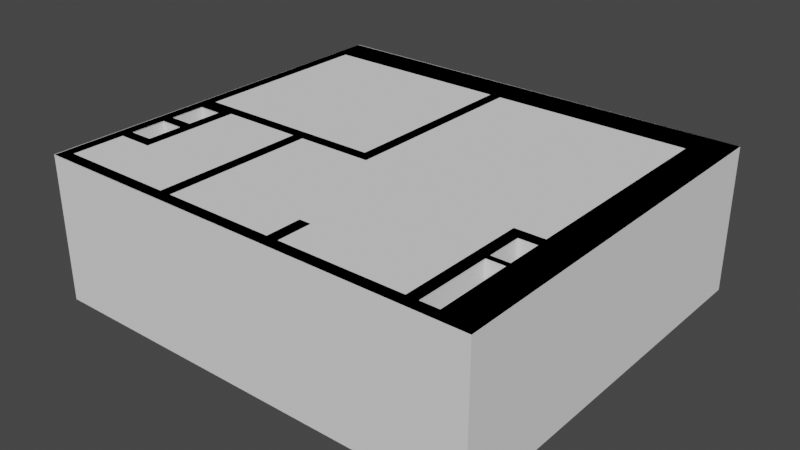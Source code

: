# Source: Flat_noMaterials_Faced.blend  (saved by Blender 3.5.10; exported with 4.5.12 LTS)
import bpy
from mathutils import Matrix  # noqa: F401  (used for matrix-valued properties, if any)

bpy.ops.wm.read_factory_settings(use_empty=True)
scene = bpy.context.scene
scene.name = 'Scene'

# ---- collections
col_collection = bpy.data.collections.new('Collection'); scene.collection.children.link(col_collection)

# ---- world
world_world = bpy.data.worlds.new('World'); scene.world = world_world
world_world.use_nodes = True; world_world.node_tree.nodes.clear()
_N = world_world.node_tree.nodes; _L = world_world.node_tree.links
n0 = _N.new('ShaderNodeOutputWorld'); n0.name = 'World Output'; n0.location = (300, 300)
n1 = _N.new('ShaderNodeBackground'); n1.name = 'Background'; n1.location = (10, 300)
n1.inputs[0].default_value = (0.05088, 0.05088, 0.05088, 1.0)
_L.new(n1.outputs[0], n0.inputs[0])
n0.is_active_output = True
world_world.color = (0.05088, 0.05088, 0.05088)
world_world.use_sun_shadow = False
world_world.sun_shadow_jitter_overblur = 0.0

# ---- meshes
me_plane = bpy.data.meshes.new('Plane')
me_plane.from_pydata([(-0.3, -0.3, 0.0), (0.3, -0.3, 0.0), (-0.3, 0.3, 0.0), (0.3, 0.3, 0.0), (-0.7, -0.3, 0.0), (-0.7, 0.3, 0.0), (-3.0, -0.3, 0.0), (-3.0, 0.3, 0.0), (-3.7, -0.3, 0.0), (-3.7, 0.3, 0.0), (-3.9, -0.3, 0.0), (-3.9, 0.3, 0.0), (-4.3, -0.3, 0.0), (-4.3, 0.3, 0.0), (-6.6, -0.3, 0.0), (-6.6, 0.3, 0.0), (-7.2, -0.3, 0.0), (-7.2, 0.3, 0.0), (-7.4, -0.3, 0.0), (-7.4, 0.3, 0.0), (-7.2, -3.5, 0.0), (-7.4, -3.5, 0.0), (-7.2, -3.7, 0.0), (-7.4, -3.7, 0.0), (-7.2, -3.8, 0.0), (-7.4, -3.8, 0.0), (-7.2, -4.4, 0.0), (-7.4, -4.4, 0.0), (-7.2, -4.6, 0.0), (-7.4, -4.6, 0.0), (-7.2, -5.2, 0.0), (-7.4, -5.2, 0.0), (-7.2, -5.4, 0.0), (-7.4, -5.4, 0.0), (-7.2, -6.3, 0.0), (-7.4, -6.3, 0.0), (-7.2, -6.5, 0.0), (-7.4, -6.5, 0.0), (-6.8, -3.5, 0.0), (-6.8, -3.7, 0.0), (-6.8, -3.8, 0.0), (-6.6, -3.5, 0.0), (-6.6, -3.7, 0.0), (-6.6, -3.8, 0.0), (-5.2, -3.5, 0.0), (-5.2, -3.7, 0.0), (-5.0, -3.5, 0.0), (-5.0, -3.7, 0.0), (-3.9, -3.5, 0.0), (-3.9, -3.7, 0.0), (-3.7, -3.5, 0.0), (-3.7, -3.7, 0.0), (-3.7, -2.6, 0.0), (-3.9, -2.6, 0.0), (-3.9, -3.4, 0.0), (-3.7, -3.4, 0.0), (-6.8, -4.4, 0.0), (-6.6, -4.4, 0.0), (-6.8, -4.6, 0.0), (-6.6, -4.6, 0.0), (-6.8, -5.2, 0.0), (-6.6, -5.2, 0.0), (-6.8, -5.4, 0.0), (-6.6, -5.4, 0.0), (-5.2, -6.3, 0.0), (-5.2, -6.5, 0.0), (-5.0, -6.3, 0.0), (-5.0, -6.5, 0.0), (-5.2, -5.4, 0.0), (-5.0, -5.4, 0.0), (-5.2, -4.6, 0.0), (-5.0, -4.6, 0.0), (-3.9, -6.3, 0.0), (-3.9, -6.5, 0.0), (-3.1, -6.3, 0.0), (-3.1, -6.5, 0.0), (-2.9, -6.3, 0.0), (-2.9, -6.5, 0.0), (-0.8, -6.3, 0.0), (-0.8, -6.5, 0.0), (-0.6, -6.3, 0.0), (-0.6, -6.5, 0.0), (-0.3, -6.3, 0.0), (-0.3, -6.5, 0.0), (0.3, -6.3, 0.0), (0.3, -6.5, 0.0), (-0.8, -5.0, 0.0), (-0.6, -5.0, 0.0), (-0.3, -5.0, 0.0), (0.3, -5.0, 0.0), (-0.8, -4.9, 0.0), (-0.6, -4.9, 0.0), (-0.3, -4.9, 0.0), (0.3, -4.9, 0.0), (-0.8, -4.3, 0.0), (-0.6, -4.3, 0.0), (-0.3, -4.3, 0.0), (0.3, -4.3, 0.0), (-0.8, -4.1, 0.0), (-0.6, -4.1, 0.0), (-0.3, -4.1, 0.0), (0.3, -4.1, 0.0), (-3.1, -5.7, 0.0), (-2.9, -5.7, 0.0), (-0.3, 0.3, 0.0), (-0.3, -0.3, 0.0), (0.3, -0.3, 0.0), (0.3, 0.3, 0.0), (-0.7, 0.3, 0.0), (-0.7, -0.3, 0.0), (-3.0, 0.3, 0.0), (-3.0, -0.3, 0.0), (-3.7, 0.3, 0.0), (-3.7, -0.3, 0.0), (-3.9, 0.3, 0.0), (-3.9, -0.3, 0.0), (-4.3, 0.3, 0.0), (-4.3, -0.3, 0.0), (-6.6, 0.3, 0.0), (-6.6, -0.3, 0.0), (-7.2, 0.3, 0.0), (-7.2, -0.3, 0.0), (-7.4, 0.3, 0.0), (-7.4, -0.3, 0.0), (-7.4, -3.5, 0.0), (-7.2, -3.5, 0.0), (-7.4, -3.7, 0.0), (-0.3, -0.3, 2.0), (-7.4, -3.8, 0.0), (-7.2, -3.8, 0.0), (-7.4, -4.4, 0.0), (-7.2, -4.4, 0.0), (-7.4, -4.6, 0.0), (-7.2, -4.6, 0.0), (-7.4, -5.2, 0.0), (-7.2, -5.2, 0.0), (-7.4, -5.4, 0.0), (-7.2, -5.4, 0.0), (-7.4, -6.3, 0.0), (-7.2, -6.3, 0.0), (-7.4, -6.5, 0.0), (-7.2, -6.5, 0.0), (-0.3, 0.3, 2.0), (-6.8, -3.5, 0.0), (-6.8, -3.8, 0.0), (-6.6, -3.7, 0.0), (-6.6, -3.5, 0.0), (-6.6, -3.8, 0.0), (-5.2, -3.7, 0.0), (-5.2, -3.5, 0.0), (-5.0, -3.7, 0.0), (-5.0, -3.5, 0.0), (-3.9, -3.7, 0.0), (-3.9, -3.5, 0.0), (-3.7, -3.7, 0.0), (-3.7, -3.5, 0.0), (-3.9, -2.6, 0.0), (-3.7, -2.6, 0.0), (-3.7, -3.4, 0.0), (-3.9, -3.4, 0.0), (-6.8, -4.4, 0.0), (-6.6, -4.4, 0.0), (-6.8, -4.6, 0.0), (-6.6, -4.6, 0.0), (-6.8, -5.2, 0.0), (-6.6, -5.2, 0.0), (-6.8, -5.4, 0.0), (-6.6, -5.4, 0.0), (-5.2, -6.5, 0.0), (-5.2, -6.3, 0.0), (-5.0, -6.5, 0.0), (-5.0, -6.3, 0.0), (-5.0, -5.4, 0.0), (-5.2, -5.4, 0.0), (-5.2, -4.6, 0.0), (-5.0, -4.6, 0.0), (-3.9, -6.5, 0.0), (-3.9, -6.3, 0.0), (-3.1, -6.5, 0.0), (-3.1, -6.3, 0.0), (-2.9, -6.5, 0.0), (-2.9, -6.3, 0.0), (-0.8, -6.5, 0.0), (-0.8, -6.3, 0.0), (-0.6, -6.5, 0.0), (-0.6, -6.3, 0.0), (-0.3, -6.5, 0.0), (-0.3, -6.3, 0.0), (0.3, -6.5, 0.0), (0.3, -6.3, 0.0), (-0.6, -5.0, 0.0), (-0.8, -5.0, 0.0), (0.3, -5.0, 0.0), (-0.3, -5.0, 0.0), (-0.6, -4.9, 0.0), (-0.8, -4.9, 0.0), (0.3, -4.9, 0.0), (-0.3, -4.9, 0.0), (-0.6, -4.3, 0.0), (-0.8, -4.3, 0.0), (0.3, -4.3, 0.0), (-0.3, -4.3, 0.0), (-0.6, -4.1, 0.0), (-0.8, -4.1, 0.0), (0.3, -4.1, 0.0), (-0.3, -4.1, 0.0), (-2.9, -5.7, 0.0), (-3.1, -5.7, 0.0), (-0.3, 0.3, 0.8), (-0.3, -0.3, 0.8), (0.3, -0.3, 0.8), (0.3, 0.3, 0.8), (-0.7, 0.3, 0.8), (-0.7, -0.3, 0.8), (-3.0, 0.3, 0.8), (-3.0, -0.3, 0.8), (-3.7, 0.3, 0.8), (-3.7, -0.3, 0.8), (-3.9, 0.3, 0.8), (-3.9, -0.3, 0.8), (-4.3, 0.3, 0.8), (-4.3, -0.3, 0.8), (-6.6, 0.3, 0.8), (-6.6, -0.3, 0.8), (-7.2, 0.3, 0.8), (-7.2, -0.3, 0.8), (-7.4, 0.3, 0.8), (-7.4, -0.3, 0.8), (-7.4, -3.5, 0.8), (-7.2, -3.5, 0.8), (-7.4, -3.7, 0.8), (-0.3, -0.3, 2.2), (-7.4, -3.8, 0.8), (-7.2, -3.8, 0.8), (-7.4, -4.4, 0.8), (-7.2, -4.4, 0.8), (-7.4, -4.6, 0.8), (-7.2, -4.6, 0.8), (-7.4, -5.2, 0.8), (-7.2, -5.2, 0.8), (-7.4, -5.4, 0.8), (-7.2, -5.4, 0.8), (-7.4, -6.3, 0.8), (-7.2, -6.3, 0.8), (-7.4, -6.5, 0.8), (-7.2, -6.5, 0.8), (-0.3, 0.3, 2.2), (-6.8, -3.5, 0.8), (-6.8, -3.8, 0.8), (-6.6, -3.7, 0.8), (-6.6, -3.5, 0.8), (-6.6, -3.8, 0.8), (-5.2, -3.7, 0.8), (-5.2, -3.5, 0.8), (-5.0, -3.7, 0.8), (-5.0, -3.5, 0.8), (-3.9, -3.7, 0.8), (-3.9, -3.5, 0.8), (-3.7, -3.7, 0.8), (-3.7, -3.5, 0.8), (-3.9, -2.6, 0.8), (-3.7, -2.6, 0.8), (-3.7, -3.4, 0.8), (-3.9, -3.4, 0.8), (-6.8, -4.4, 0.8), (-6.6, -4.4, 0.8), (-6.8, -4.6, 0.8), (-6.6, -4.6, 0.8), (-6.8, -5.2, 0.8), (-6.6, -5.2, 0.8), (-6.8, -5.4, 0.8), (-6.6, -5.4, 0.8), (-5.2, -6.5, 0.8), (-5.2, -6.3, 0.8), (-5.0, -6.5, 0.8), (-5.0, -6.3, 0.8), (-5.0, -5.4, 0.8), (-5.2, -5.4, 0.8), (-5.2, -4.6, 0.8), (-5.0, -4.6, 0.8), (-3.9, -6.5, 0.8), (-3.9, -6.3, 0.8), (-3.1, -6.5, 0.8), (-3.1, -6.3, 0.8), (-2.9, -6.5, 0.8), (-2.9, -6.3, 0.8), (-0.8, -6.5, 0.8), (-0.8, -6.3, 0.8), (-0.6, -6.5, 0.8), (-0.6, -6.3, 0.8), (-0.3, -6.5, 0.8), (-0.3, -6.3, 0.8), (0.3, -6.5, 0.8), (0.3, -6.3, 0.8), (-0.6, -5.0, 0.8), (-0.8, -5.0, 0.8), (0.3, -5.0, 0.8), (-0.3, -5.0, 0.8), (-0.6, -4.9, 0.8), (-0.8, -4.9, 0.8), (0.3, -4.9, 0.8), (-0.3, -4.9, 0.8), (-0.6, -4.3, 0.8), (-0.8, -4.3, 0.8), (0.3, -4.3, 0.8), (-0.3, -4.3, 0.8), (-0.6, -4.1, 0.8), (-0.8, -4.1, 0.8), (0.3, -4.1, 0.8), (-0.3, -4.1, 0.8), (-2.9, -5.7, 0.8), (-3.1, -5.7, 0.8), (0.3, -0.3, 2.0), (0.3, 0.3, 2.0), (-0.7, 0.3, 2.0), (-0.7, -0.3, 2.0), (-3.0, 0.3, 2.0), (-3.0, -0.3, 2.0), (-3.7, 0.3, 2.0), (-3.7, -0.3, 2.0), (-3.9, 0.3, 2.0), (-3.9, -0.3, 2.0), (-4.3, 0.3, 2.0), (-4.3, -0.3, 2.0), (-6.6, 0.3, 2.0), (-6.6, -0.3, 2.0), (-7.2, 0.3, 2.0), (-7.2, -0.3, 2.0), (-7.4, 0.3, 2.0), (-7.4, -0.3, 2.0), (-7.4, -3.5, 2.0), (-7.2, -3.5, 2.0), (-7.4, -3.7, 2.0), (-0.3, -0.3, 2.5), (-7.4, -3.8, 2.0), (-7.2, -3.8, 2.0), (-7.4, -4.4, 2.0), (-7.2, -4.4, 2.0), (-7.4, -4.6, 2.0), (-7.2, -4.6, 2.0), (-7.4, -5.2, 2.0), (-7.2, -5.2, 2.0), (-7.4, -5.4, 2.0), (-7.2, -5.4, 2.0), (-7.4, -6.3, 2.0), (-7.2, -6.3, 2.0), (-7.4, -6.5, 2.0), (-7.2, -6.5, 2.0), (-0.3, 0.3, 2.5), (-6.8, -3.5, 2.0), (-6.8, -3.8, 2.0), (-6.6, -3.7, 2.0), (-6.6, -3.5, 2.0), (-6.6, -3.8, 2.0), (-5.2, -3.7, 2.0), (-5.2, -3.5, 2.0), (-5.0, -3.7, 2.0), (-5.0, -3.5, 2.0), (-3.9, -3.7, 2.0), (-3.9, -3.5, 2.0), (-3.7, -3.7, 2.0), (-3.7, -3.5, 2.0), (-3.9, -2.6, 2.0), (-3.7, -2.6, 2.0), (-3.7, -3.4, 2.0), (-3.9, -3.4, 2.0), (-6.8, -4.4, 2.0), (-6.6, -4.4, 2.0), (-6.8, -4.6, 2.0), (-6.6, -4.6, 2.0), (-6.8, -5.2, 2.0), (-6.6, -5.2, 2.0), (-6.8, -5.4, 2.0), (-6.6, -5.4, 2.0), (-5.2, -6.5, 2.0), (-5.2, -6.3, 2.0), (-5.0, -6.5, 2.0), (-5.0, -6.3, 2.0), (-5.0, -5.4, 2.0), (-5.2, -5.4, 2.0), (-5.2, -4.6, 2.0), (-5.0, -4.6, 2.0), (-3.9, -6.5, 2.0), (-3.9, -6.3, 2.0), (-3.1, -6.5, 2.0), (-3.1, -6.3, 2.0), (-2.9, -6.5, 2.0), (-2.9, -6.3, 2.0), (-0.8, -6.5, 2.0), (-0.8, -6.3, 2.0), (-0.6, -6.5, 2.0), (-0.6, -6.3, 2.0), (-0.3, -6.5, 2.0), (-0.3, -6.3, 2.0), (0.3, -6.5, 2.0), (0.3, -6.3, 2.0), (-0.6, -5.0, 2.0), (-0.8, -5.0, 2.0), (0.3, -5.0, 2.0), (-0.3, -5.0, 2.0), (-0.6, -4.9, 2.0), (-0.8, -4.9, 2.0), (0.3, -4.9, 2.0), (-0.3, -4.9, 2.0), (-0.6, -4.3, 2.0), (-0.8, -4.3, 2.0), (0.3, -4.3, 2.0), (-0.3, -4.3, 2.0), (-0.6, -4.1, 2.0), (-0.8, -4.1, 2.0), (0.3, -4.1, 2.0), (-0.3, -4.1, 2.0), (-2.9, -5.7, 2.0), (-3.1, -5.7, 2.0), (0.3, -0.3, 2.2), (0.3, 0.3, 2.2), (-0.7, 0.3, 2.2), (-0.7, -0.3, 2.2), (-3.0, 0.3, 2.2), (-3.0, -0.3, 2.2), (-3.7, 0.3, 2.2), (-3.7, -0.3, 2.2), (-3.9, 0.3, 2.2), (-3.9, -0.3, 2.2), (-4.3, 0.3, 2.2), (-4.3, -0.3, 2.2), (-6.6, 0.3, 2.2), (-6.6, -0.3, 2.2), (-7.2, 0.3, 2.2), (-7.2, -0.3, 2.2), (-7.4, 0.3, 2.2), (-7.4, -0.3, 2.2), (-7.4, -3.5, 2.2), (-7.2, -3.5, 2.2), (-7.4, -3.7, 2.2), (-7.4, -3.8, 2.2), (-7.2, -3.8, 2.2), (-7.4, -4.4, 2.2), (-7.2, -4.4, 2.2), (-7.4, -4.6, 2.2), (-7.2, -4.6, 2.2), (-7.4, -5.2, 2.2), (-7.2, -5.2, 2.2), (-7.4, -5.4, 2.2), (-7.2, -5.4, 2.2), (-7.4, -6.3, 2.2), (-7.2, -6.3, 2.2), (-7.4, -6.5, 2.2), (-7.2, -6.5, 2.2), (-6.8, -3.5, 2.2), (-6.8, -3.8, 2.2), (-6.6, -3.7, 2.2), (-6.6, -3.5, 2.2), (-6.6, -3.8, 2.2), (-5.2, -3.7, 2.2), (-5.2, -3.5, 2.2), (-5.0, -3.7, 2.2), (-5.0, -3.5, 2.2), (-3.9, -3.7, 2.2), (-3.9, -3.5, 2.2), (-3.7, -3.7, 2.2), (-3.7, -3.5, 2.2), (-3.9, -2.6, 2.2), (-3.7, -2.6, 2.2), (-3.7, -3.4, 2.2), (-3.9, -3.4, 2.2), (-6.8, -4.4, 2.2), (-6.6, -4.4, 2.2), (-6.8, -4.6, 2.2), (-6.6, -4.6, 2.2), (-6.8, -5.2, 2.2), (-6.6, -5.2, 2.2), (-6.8, -5.4, 2.2), (-6.6, -5.4, 2.2), (-5.2, -6.5, 2.2), (-5.2, -6.3, 2.2), (-5.0, -6.5, 2.2), (-5.0, -6.3, 2.2), (-5.0, -5.4, 2.2), (-5.2, -5.4, 2.2), (-5.2, -4.6, 2.2), (-5.0, -4.6, 2.2), (-3.9, -6.5, 2.2), (-3.9, -6.3, 2.2), (-3.1, -6.5, 2.2), (-3.1, -6.3, 2.2), (-2.9, -6.5, 2.2), (-2.9, -6.3, 2.2), (-0.8, -6.5, 2.2), (-0.8, -6.3, 2.2), (-0.6, -6.5, 2.2), (-0.6, -6.3, 2.2), (-0.3, -6.5, 2.2), (-0.3, -6.3, 2.2), (0.3, -6.5, 2.2), (0.3, -6.3, 2.2), (-0.6, -5.0, 2.2), (-0.8, -5.0, 2.2), (0.3, -5.0, 2.2), (-0.3, -5.0, 2.2), (-0.6, -4.9, 2.2), (-0.8, -4.9, 2.2), (0.3, -4.9, 2.2), (-0.3, -4.9, 2.2), (-0.6, -4.3, 2.2), (-0.8, -4.3, 2.2), (0.3, -4.3, 2.2), (-0.3, -4.3, 2.2), (-0.6, -4.1, 2.2), (-0.8, -4.1, 2.2), (0.3, -4.1, 2.2), (-0.3, -4.1, 2.2), (-2.9, -5.7, 2.2), (-3.1, -5.7, 2.2), (0.3, -0.3, 2.5), (0.3, 0.3, 2.5), (-0.7, 0.3, 2.5), (-0.7, -0.3, 2.5), (-3.0, 0.3, 2.5), (-3.0, -0.3, 2.5), (-3.7, 0.3, 2.5), (-3.7, -0.3, 2.5), (-3.9, 0.3, 2.5), (-3.9, -0.3, 2.5), (-4.3, 0.3, 2.5), (-4.3, -0.3, 2.5), (-6.6, 0.3, 2.5), (-6.6, -0.3, 2.5), (-7.2, 0.3, 2.5), (-7.2, -0.3, 2.5), (-7.4, 0.3, 2.5), (-7.4, -0.3, 2.5), (-7.4, -3.5, 2.5), (-7.2, -3.5, 2.5), (-7.4, -3.7, 2.5), (-7.2, -3.7, 2.5), (-7.4, -3.8, 2.5), (-7.2, -3.8, 2.5), (-7.4, -4.4, 2.5), (-7.2, -4.4, 2.5), (-7.4, -4.6, 2.5), (-7.2, -4.6, 2.5), (-7.4, -5.2, 2.5), (-7.2, -5.2, 2.5), (-7.4, -5.4, 2.5), (-7.2, -5.4, 2.5), (-7.4, -6.3, 2.5), (-7.2, -6.3, 2.5), (-7.4, -6.5, 2.5), (-7.2, -6.5, 2.5), (-6.8, -3.7, 2.5), (-6.8, -3.5, 2.5), (-6.8, -3.8, 2.5), (-6.6, -3.7, 2.5), (-6.6, -3.5, 2.5), (-6.6, -3.8, 2.5), (-5.2, -3.7, 2.5), (-5.2, -3.5, 2.5), (-5.0, -3.7, 2.5), (-5.0, -3.5, 2.5), (-3.9, -3.7, 2.5), (-3.9, -3.5, 2.5), (-3.7, -3.7, 2.5), (-3.7, -3.5, 2.5), (-3.9, -2.6, 2.5), (-3.7, -2.6, 2.5), (-3.7, -3.4, 2.5), (-3.9, -3.4, 2.5), (-6.8, -4.4, 2.5), (-6.6, -4.4, 2.5), (-6.8, -4.6, 2.5), (-6.6, -4.6, 2.5), (-6.8, -5.2, 2.5), (-6.6, -5.2, 2.5), (-6.8, -5.4, 2.5), (-6.6, -5.4, 2.5), (-5.2, -6.5, 2.5), (-5.2, -6.3, 2.5), (-5.0, -6.5, 2.5), (-5.0, -6.3, 2.5), (-5.0, -5.4, 2.5), (-5.2, -5.4, 2.5), (-5.2, -4.6, 2.5), (-5.0, -4.6, 2.5), (-3.9, -6.5, 2.5), (-3.9, -6.3, 2.5), (-3.1, -6.5, 2.5), (-3.1, -6.3, 2.5), (-2.9, -6.5, 2.5), (-2.9, -6.3, 2.5), (-0.8, -6.5, 2.5), (-0.8, -6.3, 2.5), (-0.6, -6.5, 2.5), (-0.6, -6.3, 2.5), (-0.3, -6.5, 2.5), (-0.3, -6.3, 2.5), (0.3, -6.5, 2.5), (0.3, -6.3, 2.5), (-0.6, -5.0, 2.5), (-0.8, -5.0, 2.5), (0.3, -5.0, 2.5), (-0.3, -5.0, 2.5), (-0.6, -4.9, 2.5), (-0.8, -4.9, 2.5), (0.3, -4.9, 2.5), (-0.3, -4.9, 2.5), (-0.6, -4.3, 2.5), (-0.8, -4.3, 2.5), (0.3, -4.3, 2.5), (-0.3, -4.3, 2.5), (-0.6, -4.1, 2.5), (-0.8, -4.1, 2.5), (0.3, -4.1, 2.5), (-0.3, -4.1, 2.5), (-2.9, -5.7, 2.5), (-3.1, -5.7, 2.5)], [], [(0, 2, 3, 1), (0, 4, 5, 2), (4, 6, 7, 5), (6, 8, 9, 7), (8, 10, 11, 9), (10, 12, 13, 11), (12, 14, 15, 13), (14, 16, 17, 15), (16, 18, 19, 17), (16, 20, 21, 18), (20, 22, 23, 21), (22, 24, 25, 23), (24, 26, 27, 25), (26, 28, 29, 27), (28, 30, 31, 29), (30, 32, 33, 31), (32, 34, 35, 33), (34, 36, 37, 35), (22, 39, 40, 24), (20, 38, 39, 22), (39, 42, 43, 40), (38, 41, 42, 39), (41, 44, 45, 42), (44, 46, 47, 45), (46, 48, 49, 47), (48, 50, 51, 49), (8, 52, 53, 10), (48, 54, 55, 50), (278, 174, 175, 279), (43, 57, 56, 40), (57, 59, 58, 56), (59, 61, 60, 58), (61, 63, 62, 60), (58, 28, 26, 56), (62, 32, 30, 60), (34, 64, 65, 36), (64, 66, 67, 65), (64, 68, 69, 66), (47, 71, 70, 45), (177, 176, 170, 171), (72, 74, 75, 73), (74, 76, 77, 75), (76, 78, 79, 77), (78, 80, 81, 79), (80, 82, 83, 81), (82, 84, 85, 83), (82, 88, 89, 84), (78, 86, 87, 80), (88, 92, 93, 89), (86, 90, 91, 87), (92, 96, 97, 93), (90, 94, 95, 91), (96, 100, 101, 97), (94, 98, 99, 95), (99, 100, 96, 95), (91, 92, 88, 87), (100, 0, 1, 101), (74, 102, 103, 76), (192, 196, 300, 296), (130, 132, 236, 234), (162, 164, 268, 266), (165, 163, 267, 269), (128, 130, 234, 232), (185, 190, 294, 289), (131, 129, 233, 235), (163, 161, 265, 267), (191, 183, 287, 295), (189, 192, 296, 293), (126, 128, 232, 230), (144, 160, 264, 248), (193, 187, 291, 297), (161, 147, 251, 265), (124, 126, 230, 228), (260, 156, 157, 261), (186, 188, 292, 290), (362, 260, 261, 363), (155, 158, 262, 259), (188, 189, 293, 292), (123, 124, 228, 227), (159, 153, 257, 263), (184, 186, 290, 288), (125, 121, 225, 229), (187, 185, 289, 291), (115, 156, 260, 219), (120, 122, 226, 224), (157, 113, 217, 261), (182, 184, 288, 286), (122, 123, 227, 226), (152, 154, 258, 256), (118, 120, 224, 222), (180, 182, 286, 284), (121, 119, 223, 225), (154, 155, 259, 258), (183, 181, 285, 287), (150, 152, 256, 254), (116, 118, 222, 220), (153, 151, 255, 257), (178, 180, 284, 282), (119, 117, 221, 223), (114, 116, 220, 218), (151, 149, 253, 255), (176, 178, 282, 280), (117, 115, 219, 221), (179, 177, 281, 283), (145, 148, 252, 249), (112, 114, 218, 216), (149, 146, 250, 253), (281, 177, 171, 275), (181, 206, 310, 285), (382, 376, 377, 383), (207, 179, 283, 311), (146, 143, 247, 250), (110, 112, 216, 214), (206, 207, 311, 310), (380, 278, 279, 381), (113, 111, 215, 217), (204, 106, 210, 308), (79, 81, 184, 182), (52, 8, 113, 157), (17, 19, 122, 120), (10, 53, 156, 115), (82, 80, 185, 187), (20, 16, 121, 125), (81, 83, 186, 184), (54, 48, 153, 159), (18, 21, 124, 123), (85, 84, 189, 188), (50, 55, 158, 155), (53, 54, 159, 156), (83, 85, 188, 186), (55, 52, 157, 158), (21, 23, 126, 124), (57, 43, 147, 161), (88, 82, 187, 193), (40, 56, 160, 144), (23, 25, 128, 126), (84, 89, 192, 189), (86, 78, 183, 191), (59, 57, 161, 163), (26, 24, 129, 131), (80, 87, 190, 185), (25, 27, 130, 128), (61, 59, 163, 165), (58, 60, 164, 162), (27, 29, 132, 130), (89, 93, 196, 192), (62, 63, 167, 166), (90, 86, 191, 195), (63, 61, 165, 167), (30, 28, 133, 135), (29, 31, 134, 132), (28, 58, 162, 133), (56, 26, 131, 160), (96, 92, 197, 201), (32, 62, 166, 137), (31, 33, 136, 134), (93, 97, 200, 196), (60, 30, 135, 164), (94, 90, 195, 199), (34, 32, 137, 139), (91, 95, 198, 194), (64, 34, 139, 169), (33, 35, 138, 136), (99, 98, 203, 202), (36, 65, 168, 141), (37, 36, 141, 140), (1, 3, 107, 106), (35, 37, 140, 138), (97, 101, 204, 200), (3, 2, 104, 107), (65, 67, 170, 168), (98, 94, 199, 203), (4, 0, 105, 109), (68, 64, 169, 173), (100, 99, 202, 205), (2, 5, 108, 104), (66, 69, 172, 171), (24, 40, 144, 129), (95, 96, 201, 198), (38, 20, 125, 143), (92, 91, 194, 197), (6, 4, 109, 111), (71, 47, 150, 175), (87, 88, 193, 190), (5, 7, 110, 108), (45, 70, 174, 148), (43, 42, 145, 147), (0, 100, 205, 105), (69, 71, 175, 172), (101, 1, 106, 204), (8, 6, 111, 113), (70, 68, 173, 174), (103, 102, 207, 206), (7, 9, 112, 110), (41, 38, 143, 146), (102, 74, 179, 207), (72, 66, 171, 177), (76, 103, 206, 181), (67, 73, 176, 170), (44, 41, 146, 149), (9, 11, 114, 112), (42, 45, 148, 145), (74, 72, 177, 179), (12, 10, 115, 117), (73, 75, 178, 176), (46, 44, 149, 151), (11, 13, 116, 114), (14, 12, 117, 119), (75, 77, 180, 178), (48, 46, 151, 153), (13, 15, 118, 116), (47, 49, 152, 150), (78, 76, 181, 183), (51, 50, 155, 154), (16, 14, 119, 121), (77, 79, 182, 180), (15, 17, 120, 118), (49, 51, 154, 152), (19, 18, 123, 122), (225, 223, 325, 327), (258, 259, 361, 360), (287, 285, 387, 389), (254, 256, 358, 356), (425, 427, 426, 424), (257, 255, 357, 359), (282, 284, 386, 384), (323, 425, 424, 322), (218, 220, 322, 320), (255, 253, 355, 357), (280, 282, 384, 382), (221, 219, 321, 323), (283, 281, 383, 385), (249, 252, 354, 351), (216, 218, 320, 318), (253, 250, 352, 355), (383, 281, 275, 377), (285, 310, 412, 387), (280, 382, 376, 274), (311, 283, 385, 413), (250, 247, 349, 352), (214, 216, 318, 316), (310, 311, 413, 412), (379, 380, 381, 378), (217, 215, 317, 319), (308, 210, 312, 410), (277, 379, 378, 276), (209, 309, 411, 127), (251, 249, 351, 353), (252, 278, 380, 354), (416, 314, 315, 417), (294, 297, 399, 396), (279, 254, 356, 381), (418, 416, 417, 419), (301, 298, 400, 403), (247, 229, 331, 349), (302, 305, 407, 404), (233, 248, 350, 335), (275, 276, 378, 377), (208, 212, 314, 142), (309, 306, 408, 411), (277, 273, 375, 379), (213, 209, 127, 315), (307, 303, 405, 409), (272, 274, 376, 374), (211, 208, 142, 313), (304, 308, 410, 406), (242, 244, 346, 344), (210, 211, 313, 312), (244, 245, 347, 346), (245, 272, 374, 347), (306, 307, 409, 408), (240, 242, 344, 342), (273, 243, 345, 375), (298, 302, 404, 400), (243, 241, 343, 345), (303, 299, 401, 405), (268, 239, 341, 370), (300, 304, 406, 402), (166, 167, 271, 270), (195, 191, 295, 299), (167, 165, 269, 271), (135, 133, 237, 239), (132, 134, 238, 236), (133, 162, 266, 237), (160, 131, 235, 264), (201, 197, 301, 305), (137, 166, 270, 241), (134, 136, 240, 238), (196, 200, 304, 300), (164, 135, 239, 268), (199, 195, 299, 303), (139, 137, 241, 243), (194, 198, 302, 298), (169, 139, 243, 273), (136, 138, 242, 240), (202, 203, 307, 306), (141, 168, 272, 245), (140, 141, 245, 244), (106, 107, 211, 210), (138, 140, 244, 242), (200, 204, 308, 304), (107, 104, 208, 211), (168, 170, 274, 272), (203, 199, 303, 307), (109, 105, 209, 213), (173, 169, 273, 277), (205, 202, 306, 309), (104, 108, 212, 208), (171, 172, 276, 275), (129, 144, 248, 233), (198, 201, 305, 302), (143, 125, 229, 247), (197, 194, 298, 301), (111, 109, 213, 215), (175, 150, 254, 279), (190, 193, 297, 294), (108, 110, 214, 212), (148, 174, 278, 252), (147, 145, 249, 251), (105, 205, 309, 209), (173, 277, 276, 172), (358, 360, 460, 458), (324, 326, 428, 426), (386, 388, 488, 486), (327, 325, 427, 429), (360, 361, 461, 460), (389, 387, 487, 489), (356, 358, 458, 456), (221, 323, 322, 220), (359, 357, 457, 459), (384, 386, 486, 484), (223, 221, 220, 222), (320, 322, 424, 422), (357, 355, 455, 457), (382, 384, 484, 482), (323, 321, 423, 425), (385, 383, 483, 485), (351, 354, 454, 451), (318, 320, 422, 420), (355, 352, 452, 455), (376, 382, 482, 476), (387, 412, 512, 487), (383, 377, 477, 483), (413, 385, 485, 513), (352, 349, 449, 452), (316, 318, 420, 418), (412, 413, 513, 512), (380, 379, 479, 480), (319, 317, 419, 421), (410, 312, 414, 510), (378, 381, 481, 478), (127, 411, 511, 231), (353, 351, 451, 453), (354, 380, 480, 454), (316, 418, 419, 317), (396, 399, 499, 496), (381, 356, 456, 481), (214, 316, 317, 215), (403, 400, 500, 503), (349, 331, 433, 449), (404, 407, 507, 504), (335, 350, 450, 436), (377, 378, 478, 477), (142, 314, 416, 246), (411, 408, 508, 511), (379, 375, 475, 479), (315, 127, 231, 417), (409, 405, 505, 509), (374, 376, 476, 474), (313, 142, 246, 415), (406, 410, 510, 506), (344, 346, 447, 445), (312, 313, 415, 414), (346, 347, 448, 447), (347, 374, 474, 448), (408, 409, 509, 508), (342, 344, 445, 443), (375, 345, 446, 475), (400, 404, 504, 500), (345, 343, 444, 446), (284, 286, 388, 386), (222, 224, 326, 324), (256, 258, 360, 358), (226, 227, 329, 328), (286, 288, 390, 388), (261, 217, 319, 363), (224, 226, 328, 326), (219, 260, 362, 321), (291, 289, 391, 393), (229, 225, 327, 331), (288, 290, 392, 390), (263, 257, 359, 365), (227, 228, 330, 329), (292, 293, 395, 394), (259, 262, 364, 361), (365, 362, 363, 364), (290, 292, 394, 392), (263, 365, 364, 262), (228, 230, 332, 330), (265, 251, 353, 367), (297, 291, 393, 399), (248, 264, 366, 350), (230, 232, 334, 332), (293, 296, 398, 395), (295, 287, 389, 397), (267, 265, 367, 369), (235, 233, 335, 337), (289, 294, 396, 391), (232, 234, 336, 334), (269, 267, 369, 371), (266, 268, 370, 368), (234, 236, 338, 336), (296, 300, 402, 398), (270, 271, 373, 372), (299, 295, 397, 401), (271, 269, 371, 373), (239, 237, 339, 341), (236, 238, 340, 338), (237, 266, 368, 339), (264, 235, 337, 366), (305, 301, 403, 407), (241, 270, 372, 343), (238, 240, 342, 340), (423, 462, 564, 523), (428, 430, 530, 528), (463, 421, 521, 565), (488, 490, 592, 590), (430, 431, 531, 530), (458, 460, 562, 560), (426, 428, 528, 526), (486, 488, 590, 588), (429, 427, 527, 529), (460, 461, 563, 562), (489, 487, 589, 591), (456, 458, 560, 558), (424, 426, 526, 524), (459, 457, 559, 561), (484, 486, 588, 586), (427, 425, 525, 527), (422, 424, 524, 522), (457, 455, 557, 559), (482, 484, 586, 584), (425, 423, 523, 525), (485, 483, 585, 587), (451, 454, 556, 553), (420, 422, 522, 520), (455, 452, 554, 557), (476, 482, 584, 578), (487, 512, 614, 589), (483, 477, 579, 585), (513, 485, 587, 615), (452, 449, 551, 554), (418, 420, 520, 518), (512, 513, 615, 614), (480, 479, 581, 582), (421, 419, 519, 521), (510, 414, 514, 612), (478, 481, 583, 580), (231, 511, 613, 333), (453, 451, 553, 555), (454, 480, 582, 556), (416, 418, 518, 516), (496, 499, 601, 598), (481, 456, 558, 583), (419, 417, 517, 519), (503, 500, 602, 605), (449, 433, 533, 551), (504, 507, 609, 606), (436, 450, 552, 537), (477, 478, 580, 579), (246, 416, 516, 348), (511, 508, 610, 613), (479, 475, 577, 581), (417, 231, 333, 517), (509, 505, 607, 611), (474, 476, 578, 576), (415, 246, 348, 515), (506, 510, 612, 608), (445, 447, 548, 546), (414, 415, 515, 514), (447, 448, 549, 548), (448, 474, 576, 549), (328, 329, 431, 430), (388, 390, 490, 488), (363, 319, 421, 463), (326, 328, 430, 428), (321, 362, 462, 423), (393, 391, 491, 493), (331, 327, 429, 433), (390, 392, 492, 490), (365, 359, 459, 465), (329, 330, 432, 431), (394, 395, 495, 494), (361, 364, 464, 461), (362, 365, 465, 462), (392, 394, 494, 492), (364, 363, 463, 464), (330, 332, 434, 432), (367, 353, 453, 467), (399, 393, 493, 499), (350, 366, 466, 450), (332, 334, 435, 434), (395, 398, 498, 495), (397, 389, 489, 497), (369, 367, 467, 469), (337, 335, 436, 438), (391, 396, 496, 491), (334, 336, 437, 435), (371, 369, 469, 471), (368, 370, 470, 468), (336, 338, 439, 437), (398, 402, 502, 498), (372, 373, 473, 472), (401, 397, 497, 501), (373, 371, 471, 473), (341, 339, 440, 442), (338, 340, 441, 439), (339, 368, 468, 440), (366, 337, 438, 466), (407, 403, 503, 507), (343, 372, 472, 444), (340, 342, 443, 441), (402, 406, 506, 502), (370, 341, 442, 470), (405, 401, 501, 505), (333, 514, 515, 348), (333, 348, 516, 517), (517, 516, 518, 519), (519, 518, 520, 521), (521, 520, 522, 523), (523, 522, 524, 525), (525, 524, 526, 527), (527, 526, 528, 529), (529, 528, 530, 531), (529, 531, 532, 533), (533, 532, 534, 535), (535, 534, 536, 537), (537, 536, 538, 539), (539, 538, 540, 541), (541, 540, 542, 543), (543, 542, 544, 545), (545, 544, 546, 547), (547, 546, 548, 549), (535, 537, 552, 550), (533, 535, 550, 551), (550, 552, 555, 553), (551, 550, 553, 554), (554, 553, 556, 557), (557, 556, 558, 559), (559, 558, 560, 561), (561, 560, 562, 563), (521, 523, 564, 565), (561, 563, 566, 567), (567, 566, 565, 564), (555, 552, 568, 569), (569, 568, 570, 571), (571, 570, 572, 573), (573, 572, 574, 575), (570, 568, 539, 541), (574, 572, 543, 545), (547, 549, 576, 577), (577, 576, 578, 579), (577, 579, 580, 581), (558, 556, 582, 583), (583, 582, 581, 580), (579, 578, 584, 585), (585, 584, 586, 587), (587, 586, 588, 589), (589, 588, 590, 591), (591, 590, 592, 593), (593, 592, 594, 595), (595, 594, 596, 597), (595, 597, 600, 601), (591, 593, 598, 599), (601, 600, 604, 605), (599, 598, 602, 603), (605, 604, 608, 609), (603, 602, 606, 607), (609, 608, 612, 613), (607, 606, 610, 611), (610, 606, 609, 613), (602, 598, 601, 605), (613, 612, 514, 333), (587, 589, 614, 615), (493, 491, 593, 595), (433, 429, 529, 533), (490, 492, 594, 592), (465, 459, 561, 567), (431, 432, 532, 531), (494, 495, 597, 596), (461, 464, 566, 563), (462, 465, 567, 564), (492, 494, 596, 594), (464, 463, 565, 566), (432, 434, 534, 532), (467, 453, 555, 569), (499, 493, 595, 601), (450, 466, 568, 552), (434, 435, 536, 534), (495, 498, 600, 597), (497, 489, 591, 599), (469, 467, 569, 571), (438, 436, 537, 539), (491, 496, 598, 593), (435, 437, 538, 536), (471, 469, 571, 573), (468, 470, 572, 570), (437, 439, 540, 538), (498, 502, 604, 600), (472, 473, 575, 574), (501, 497, 599, 603), (473, 471, 573, 575), (442, 440, 541, 543), (439, 441, 542, 540), (440, 468, 570, 541), (466, 438, 539, 568), (507, 503, 605, 609), (444, 472, 574, 545), (441, 443, 544, 542), (502, 506, 608, 604), (470, 442, 543, 572), (505, 501, 603, 607), (446, 444, 545, 547), (500, 504, 606, 602), (475, 446, 547, 577), (443, 445, 546, 544), (508, 509, 611, 610), (314, 212, 213, 315), (212, 214, 215, 213), (427, 325, 324, 426), (325, 223, 222, 324), (159, 263, 262, 158), (176, 280, 274, 170)])
_uv = me_plane.uv_layers.new(name='UVMap')
_uv.uv.foreach_set('vector', [0.0, 0.0, 0.0, 1.0, 1.0, 1.0, 1.0, 0.0, 0.0, 0.0, 0.0, 0.0, 0.0, 1.0, 0.0, 1.0, 0.0, 0.0, 0.0, 0.0, 0.0, 1.0, 0.0, 1.0, 0.0, 0.0, 0.0, 0.0, 0.0, 1.0, 0.0, 1.0, 0.0, 0.0, 0.0, 0.0, 0.0, 1.0, 0.0, 1.0, 0.0, 0.0, 0.0, 0.0, 0.0, 1.0, 0.0, 1.0, 0.0, 0.0, 0.0, 0.0, 0.0, 1.0, 0.0, 1.0, 0.0, 0.0, 0.0, 0.0, 0.0, 1.0, 0.0, 1.0, 0.0, 0.0, 0.0, 0.0, 0.0, 1.0, 0.0, 1.0, 0.0, 0.0, 0.0, 0.0, 0.0, 0.0, 0.0, 0.0, 0.0, 0.0, 0.0, 0.0, 0.0, 0.0, 0.0, 0.0, 0.0, 0.0, 0.0, 0.0, 0.0, 0.0, 0.0, 0.0, 0.0, 0.0, 0.0, 0.0, 0.0, 0.0, 0.0, 0.0, 0.0, 0.0, 0.0, 0.0, 0.0, 0.0, 0.0, 0.0, 0.0, 0.0, 0.0, 0.0, 0.0, 0.0, 0.0, 0.0, 0.0, 0.0, 0.0, 0.0, 0.0, 0.0, 0.0, 0.0, 0.0, 0.0, 0.0, 0.0, 0.0, 0.0, 0.0, 0.0, 0.0, 0.0, 0.0, 0.0, 0.0, 0.0, 0.0, 0.0, 0.0, 0.0, 0.0, 0.0, 0.0, 0.0, 0.0, 0.0, 0.0, 0.0, 0.0, 0.0, 0.0, 0.0, 0.0, 0.0, 0.0, 0.0, 0.0, 0.0, 0.0, 0.0, 0.0, 0.0, 0.0, 0.0, 0.0, 0.0, 0.0, 0.0, 0.0, 0.0, 0.0, 0.0, 0.0, 0.0, 0.0, 0.0, 0.0, 0.0, 0.0, 0.0, 0.0, 0.0, 0.0, 0.0, 0.0, 0.0, 0.0, 0.0, 0.0, 0.0, 0.0, 0.0, 0.0, 0.0, 0.0, 0.0, 0.0, 0.0, 0.0, 0.0, 0.0, 0.0, 0.0, 0.0, 0.0, 0.0, 0.0, 0.0, 0.0, 0.0, 0.0, 0.0, 0.0, 0.0, 0.0, 0.0, 0.0, 0.0, 0.0, 0.0, 0.0, 0.0, 0.0, 0.0, 0.0, 0.0, 0.0, 0.0, 0.0, 0.0, 0.0, 0.0, 0.0, 0.0, 0.0, 0.0, 0.0, 0.0, 0.0, 0.0, 0.0, 0.0, 0.0, 0.0, 0.0, 0.0, 0.0, 0.0, 0.0, 0.0, 0.0, 0.0, 0.0, 0.0, 0.0, 0.0, 0.0, 0.0, 0.0, 0.0, 0.0, 0.0, 0.0, 0.0, 0.0, 0.0, 0.0, 0.0, 0.0, 0.0, 0.0, 0.0, 0.0, 0.0, 0.0, 0.0, 0.0, 0.0, 0.0, 0.0, 0.0, 0.0, 0.0, 0.0, 0.0, 0.0, 0.0, 0.0, 0.0, 0.0, 0.0, 0.0, 0.0, 0.0, 0.0, 0.0, 0.0, 0.0, 0.0, 0.0, 0.0, 0.0, 0.0, 0.0, 0.0, 0.0, 0.0, 0.0, 0.0, 0.0, 0.0, 0.0, 0.0, 0.0, 0.0, 0.0, 0.0, 0.0, 0.0, 0.0, 0.0, 0.0, 0.0, 0.0, 0.0, 0.0, 0.0, 0.0, 0.0, 0.0, 0.0, 0.0, 0.0, 0.0, 0.0, 0.0, 0.0, 0.0, 0.0, 0.0, 0.0, 0.0, 0.0, 0.0, 0.0, 0.0, 0.0, 0.0, 0.0, 0.0, 0.0, 0.0, 0.0, 0.0, 0.0, 0.0, 0.0, 0.0, 0.0, 0.0, 0.0, 0.0, 0.0, 0.0, 0.0, 0.0, 0.0, 0.0, 0.0, 0.0, 0.0, 0.0, 0.0, 0.0, 0.0, 0.0, 0.0, 0.0, 0.0, 0.0, 0.0, 0.0, 0.0, 0.0, 0.0, 0.0, 0.0, 0.0, 0.0, 0.0, 0.0, 0.0, 0.0, 0.0, 0.0, 0.0, 0.0, 0.0, 0.0, 0.0, 0.0, 0.0, 0.0, 0.0, 0.0, 0.0, 0.0, 0.0, 0.0, 0.0, 0.0, 0.0, 0.0, 0.0, 0.0, 0.0, 0.0, 0.0, 0.0, 0.0, 0.0, 0.0, 0.0, 0.0, 0.0, 0.0, 0.0, 0.0, 0.0, 0.0, 0.0, 0.0, 0.0, 0.0, 0.0, 0.0, 0.0, 0.0, 0.0, 0.0, 0.0, 0.0, 0.0, 0.0, 0.0, 0.0, 1.0, 0.0, 0.0, 0.0, 0.0, 0.0, 0.0, 0.0, 0.0, 0.0, 0.0, 0.0, 0.0, 0.0, 0.0, 0.0, 0.0, 0.0, 0.0, 0.0, 0.0, 0.0, 0.0, 0.0, 0.0, 0.0, 0.0, 0.0, 0.0, 0.0, 0.0, 0.0, 0.0, 0.0, 0.0, 0.0, 0.0, 0.0, 0.0, 0.0, 0.0, 0.0, 0.0, 0.0, 0.0, 0.0, 0.0, 0.0, 0.0, 0.0, 0.0, 0.0, 0.0, 0.0, 0.0, 0.0, 0.0, 0.0, 0.0, 0.0, 0.0, 0.0, 0.0, 0.0, 0.0, 0.0, 0.0, 0.0, 0.0, 0.0, 0.0, 0.0, 0.0, 0.0, 0.0, 0.0, 0.0, 0.0, 0.0, 0.0, 0.0, 0.0, 0.0, 0.0, 0.0, 0.0, 0.0, 0.0, 0.0, 0.0, 0.0, 0.0, 0.0, 0.0, 0.0, 0.0, 0.0, 0.0, 0.0, 0.0, 0.0, 0.0, 0.0, 0.0, 0.0, 0.0, 0.0, 0.0, 0.0, 0.0, 0.0, 0.0, 0.0, 0.0, 0.0, 0.0, 0.0, 0.0, 0.0, 0.0, 0.0, 0.0, 0.0, 0.0, 0.0, 0.0, 0.0, 0.0, 0.0, 0.0, 0.0, 0.0, 0.0, 0.0, 0.0, 0.0, 0.0, 0.0, 0.0, 0.0, 0.0, 0.0, 0.0, 0.0, 0.0, 0.0, 0.0, 0.0, 0.0, 0.0, 0.0, 0.0, 0.0, 0.0, 0.0, 0.0, 0.0, 0.0, 0.0, 0.0, 0.0, 0.0, 0.0, 0.0, 0.0, 0.0, 0.0, 0.0, 0.0, 0.0, 0.0, 0.0, 0.0, 0.0, 0.0, 0.0, 0.0, 0.0, 0.0, 0.0, 0.0, 0.0, 0.0, 0.0, 0.0, 0.0, 0.0, 0.0, 0.0, 0.0, 0.0, 0.0, 0.0, 0.0, 0.0, 0.0, 0.0, 0.0, 0.0, 0.0, 0.0, 0.0, 0.0, 0.0, 0.0, 0.0, 0.0, 0.0, 0.0, 0.0, 0.0, 0.0, 0.0, 0.0, 0.0, 0.0, 0.0, 0.0, 0.0, 0.0, 0.0, 1.0, 0.0, 1.0, 0.0, 1.0, 0.0, 1.0, 0.0, 0.0, 0.0, 0.0, 0.0, 0.0, 0.0, 0.0, 0.0, 0.0, 0.0, 0.0, 0.0, 0.0, 0.0, 0.0, 0.0, 1.0, 0.0, 0.0, 0.0, 0.0, 0.0, 1.0, 0.0, 0.0, 0.0, 0.0, 0.0, 0.0, 0.0, 0.0, 0.0, 1.0, 0.0, 1.0, 0.0, 1.0, 0.0, 1.0, 0.0, 0.0, 0.0, 0.0, 0.0, 0.0, 0.0, 0.0, 0.0, 0.0, 0.0, 0.0, 0.0, 0.0, 0.0, 0.0, 0.0, 0.0, 0.0, 0.0, 0.0, 0.0, 0.0, 0.0, 0.0, 0.0, 0.0, 0.0, 0.0, 0.0, 0.0, 0.0, 0.0, 0.0, 0.0, 0.0, 0.0, 0.0, 0.0, 0.0, 0.0, 1.0, 0.0, 1.0, 0.0, 1.0, 0.0, 1.0, 0.0, 0.0, 0.0, 0.0, 0.0, 0.0, 0.0, 0.0, 0.0, 0.0, 0.0, 0.0, 0.0, 0.0, 0.0, 0.0, 0.0, 0.0, 0.0, 0.0, 0.0, 0.0, 0.0, 0.0, 0.0, 1.0, 0.0, 1.0, 0.0, 1.0, 0.0, 1.0, 0.0, 0.0, 0.0, 0.0, 0.0, 0.0, 0.0, 0.0, 0.0, 0.0, 0.0, 0.0, 0.0, 0.0, 0.0, 0.0, 0.0, 0.0, 0.0, 0.0, 0.0, 0.0, 0.0, 0.0, 0.0, 0.0, 0.0, 0.0, 0.0, 0.0, 0.0, 0.0, 0.0, 0.0, 0.0, 0.0, 0.0, 0.0, 0.0, 0.0, 0.0, 1.0, 0.0, 1.0, 0.0, 1.0, 0.0, 1.0, 0.0, 0.0, 0.0, 0.0, 0.0, 0.0, 0.0, 0.0, 0.0, 0.0, 0.0, 0.0, 0.0, 0.0, 0.0, 0.0, 0.0, 0.0, 0.0, 0.0, 0.0, 0.0, 0.0, 0.0, 0.0, 0.0, 0.0, 0.0, 0.0, 0.0, 0.0, 0.0, 0.0, 0.0, 0.0, 0.0, 0.0, 0.0, 0.0, 0.0, 0.0, 0.0, 0.0, 0.0, 0.0, 0.0, 0.0, 0.0, 0.0, 1.0, 0.0, 1.0, 0.0, 1.0, 0.0, 1.0, 0.0, 0.0, 0.0, 0.0, 0.0, 0.0, 0.0, 0.0, 0.0, 0.0, 0.0, 0.0, 0.0, 0.0, 0.0, 0.0, 0.0, 0.0, 0.0, 0.0, 0.0, 0.0, 0.0, 0.0, 0.0, 0.0, 1.0, 0.0, 1.0, 0.0, 0.0, 0.0, 0.0, 0.0, 0.0, 0.0, 0.0, 0.0, 0.0, 0.0, 0.0, 0.0, 0.0, 0.0, 0.0, 0.0, 0.0, 0.0, 0.0, 1.0, 0.0, 1.0, 0.0, 1.0, 0.0, 1.0, 0.0, 0.0, 0.0, 0.0, 0.0, 0.0, 0.0, 0.0, 0.0, 0.0, 0.0, 0.0, 0.0, 0.0, 0.0, 0.0, 0.0, 0.0, 0.0, 0.0, 0.0, 0.0, 0.0, 0.0, 0.0, 0.0, 0.0, 0.0, 0.0, 0.0, 0.0, 0.0, 0.0, 0.0, 0.0, 0.0, 0.0, 0.0, 0.0, 0.0, 0.0, 0.0, 0.0, 0.0, 0.0, 0.0, 0.0, 0.0, 0.0, 0.0, 0.0, 0.0, 0.0, 0.0, 0.0, 0.0, 0.0, 0.0, 0.0, 0.0, 0.0, 0.0, 0.0, 0.0, 0.0, 0.0, 0.0, 0.0, 0.0, 0.0, 0.0, 0.0, 0.0, 0.0, 0.0, 0.0, 0.0, 0.0, 0.0, 0.0, 0.0, 0.0, 0.0, 0.0, 0.0, 0.0, 0.0, 0.0, 0.0, 0.0, 0.0, 0.0, 0.0, 0.0, 0.0, 0.0, 0.0, 0.0, 0.0, 0.0, 0.0, 0.0, 0.0, 0.0, 0.0, 0.0, 0.0, 0.0, 0.0, 0.0, 0.0, 0.0, 0.0, 0.0, 0.0, 0.0, 0.0, 0.0, 0.0, 0.0, 0.0, 0.0, 0.0, 0.0, 0.0, 0.0, 0.0, 0.0, 0.0, 0.0, 0.0, 0.0, 0.0, 0.0, 0.0, 0.0, 0.0, 0.0, 0.0, 0.0, 0.0, 0.0, 0.0, 0.0, 0.0, 0.0, 0.0, 0.0, 0.0, 0.0, 0.0, 0.0, 0.0, 0.0, 0.0, 0.0, 0.0, 0.0, 0.0, 0.0, 0.0, 0.0, 0.0, 0.0, 0.0, 0.0, 0.0, 0.0, 0.0, 0.0, 0.0, 0.0, 0.0, 0.0, 0.0, 0.0, 0.0, 0.0, 0.0, 0.0, 0.0, 0.0, 0.0, 0.0, 0.0, 0.0, 0.0, 0.0, 0.0, 0.0, 0.0, 0.0, 0.0, 0.0, 0.0, 0.0, 0.0, 0.0, 0.0, 0.0, 0.0, 0.0, 0.0, 0.0, 0.0, 0.0, 0.0, 0.0, 0.0, 0.0, 0.0, 0.0, 0.0, 0.0, 0.0, 0.0, 0.0, 0.0, 0.0, 0.0, 0.0, 0.0, 0.0, 0.0, 0.0, 0.0, 0.0, 0.0, 0.0, 0.0, 0.0, 0.0, 0.0, 0.0, 0.0, 0.0, 0.0, 0.0, 0.0, 0.0, 0.0, 0.0, 0.0, 0.0, 0.0, 0.0, 0.0, 0.0, 0.0, 0.0, 0.0, 0.0, 0.0, 0.0, 0.0, 0.0, 0.0, 0.0, 0.0, 0.0, 0.0, 0.0, 0.0, 0.0, 0.0, 0.0, 0.0, 0.0, 0.0, 0.0, 0.0, 0.0, 0.0, 0.0, 0.0, 0.0, 0.0, 0.0, 0.0, 0.0, 0.0, 0.0, 0.0, 0.0, 0.0, 0.0, 0.0, 0.0, 0.0, 0.0, 0.0, 0.0, 0.0, 0.0, 0.0, 0.0, 0.0, 0.0, 0.0, 0.0, 0.0, 0.0, 0.0, 0.0, 0.0, 0.0, 0.0, 0.0, 0.0, 0.0, 0.0, 0.0, 0.0, 0.0, 0.0, 0.0, 0.0, 0.0, 0.0, 0.0, 0.0, 0.0, 0.0, 0.0, 0.0, 0.0, 0.0, 0.0, 0.0, 0.0, 0.0, 0.0, 0.0, 0.0, 0.0, 0.0, 0.0, 0.0, 0.0, 0.0, 0.0, 0.0, 0.0, 0.0, 0.0, 0.0, 0.0, 0.0, 0.0, 0.0, 0.0, 0.0, 0.0, 0.0, 0.0, 0.0, 0.0, 0.0, 0.0, 0.0, 0.0, 0.0, 0.0, 0.0, 0.0, 0.0, 0.0, 0.0, 1.0, 0.0, 1.0, 1.0, 1.0, 1.0, 1.0, 0.0, 0.0, 0.0, 0.0, 0.0, 0.0, 0.0, 0.0, 0.0, 0.0, 0.0, 0.0, 0.0, 0.0, 0.0, 0.0, 0.0, 1.0, 1.0, 0.0, 1.0, 0.0, 1.0, 1.0, 1.0, 0.0, 0.0, 0.0, 0.0, 0.0, 0.0, 0.0, 0.0, 0.0, 0.0, 0.0, 0.0, 0.0, 0.0, 0.0, 0.0, 0.0, 0.0, 0.0, 0.0, 0.0, 0.0, 0.0, 0.0, 0.0, 0.0, 0.0, 0.0, 0.0, 0.0, 0.0, 0.0, 0.0, 0.0, 0.0, 0.0, 0.0, 0.0, 0.0, 0.0, 0.0, 1.0, 0.0, 1.0, 0.0, 1.0, 0.0, 1.0, 0.0, 0.0, 0.0, 0.0, 0.0, 0.0, 0.0, 0.0, 0.0, 0.0, 0.0, 0.0, 0.0, 0.0, 0.0, 0.0, 0.0, 0.0, 0.0, 0.0, 0.0, 0.0, 0.0, 0.0, 0.0, 0.0, 0.0, 0.0, 0.0, 0.0, 0.0, 0.0, 0.0, 0.0, 0.0, 0.0, 0.0, 0.0, 0.0, 0.0, 0.0, 0.0, 0.0, 0.0, 0.0, 0.0, 0.0, 0.0, 0.0, 0.0, 0.0, 0.0, 0.0, 0.0, 0.0, 0.0, 0.0, 0.0, 0.0, 0.0, 0.0, 0.0, 0.0, 0.0, 0.0, 1.0, 0.0, 1.0, 0.0, 1.0, 0.0, 1.0, 0.0, 0.0, 0.0, 0.0, 0.0, 0.0, 0.0, 0.0, 0.0, 0.0, 0.0, 0.0, 0.0, 0.0, 0.0, 0.0, 0.0, 0.0, 0.0, 0.0, 0.0, 0.0, 0.0, 0.0, 0.0, 0.0, 0.0, 0.0, 0.0, 0.0, 0.0, 0.0, 0.0, 0.0, 1.0, 0.0, 1.0, 0.0, 0.0, 0.0, 0.0, 0.0, 0.0, 0.0, 0.0, 0.0, 0.0, 0.0, 0.0, 0.0, 0.0, 0.0, 0.0, 0.0, 0.0, 0.0, 0.0, 0.0, 0.0, 0.0, 0.0, 0.0, 0.0, 0.0, 0.0, 1.0, 0.0, 1.0, 0.0, 1.0, 0.0, 1.0, 0.0, 0.0, 0.0, 0.0, 0.0, 0.0, 0.0, 0.0, 0.0, 0.0, 0.0, 0.0, 0.0, 0.0, 0.0, 0.0, 0.0, 0.0, 0.0, 0.0, 0.0, 0.0, 0.0, 0.0, 0.0, 0.0, 0.0, 0.0, 0.0, 0.0, 0.0, 0.0, 0.0, 0.0, 0.0, 0.0, 0.0, 0.0, 0.0, 0.0, 0.0, 0.0, 0.0, 0.0, 0.0, 0.0, 0.0, 0.0, 0.0, 1.0, 0.0, 1.0, 0.0, 1.0, 0.0, 1.0, 0.0, 0.0, 0.0, 0.0, 0.0, 0.0, 0.0, 0.0, 0.0, 0.0, 0.0, 0.0, 0.0, 0.0, 0.0, 0.0, 0.0, 0.0, 0.0, 0.0, 0.0, 0.0, 0.0, 0.0, 0.0, 0.0, 0.0, 0.0, 0.0, 0.0, 0.0, 0.0, 0.0, 0.0, 0.0, 0.0, 0.0, 0.0, 0.0, 0.0, 0.0, 1.0, 0.0, 1.0, 0.0, 1.0, 0.0, 1.0, 0.0, 0.0, 0.0, 0.0, 0.0, 0.0, 0.0, 0.0, 0.0, 0.0, 0.0, 0.0, 0.0, 0.0, 0.0, 0.0, 0.0, 0.0, 0.0, 0.0, 0.0, 0.0, 0.0, 0.0, 0.0, 1.0, 0.0, 1.0, 0.0, 1.0, 0.0, 1.0, 0.0, 0.0, 0.0, 0.0, 0.0, 0.0, 0.0, 0.0, 0.0, 0.0, 0.0, 0.0, 0.0, 0.0, 0.0, 0.0, 0.0, 0.0, 0.0, 0.0, 0.0, 0.0, 0.0, 0.0, 0.0, 0.0, 0.0, 0.0, 0.0, 0.0, 0.0, 0.0, 0.0, 0.0, 0.0, 0.0, 0.0, 0.0, 0.0, 0.0, 0.0, 1.0, 0.0, 1.0, 0.0, 1.0, 0.0, 1.0, 0.0, 0.0, 0.0, 0.0, 0.0, 0.0, 0.0, 0.0, 0.0, 1.0, 0.0, 0.0, 0.0, 0.0, 0.0, 1.0, 0.0, 0.0, 0.0, 0.0, 0.0, 0.0, 0.0, 0.0, 0.0, 0.0, 0.0, 0.0, 0.0, 0.0, 0.0, 0.0, 0.0, 0.0, 0.0, 0.0, 0.0, 0.0, 0.0, 0.0, 0.0, 0.0, 0.0, 0.0, 0.0, 0.0, 0.0, 0.0, 0.0, 0.0, 0.0, 0.0, 0.0, 1.0, 0.0, 1.0, 0.0, 0.0, 0.0, 0.0, 0.0, 0.0, 0.0, 0.0, 0.0, 0.0, 0.0, 0.0, 0.0, 0.0, 0.0, 0.0, 0.0, 0.0, 0.0, 0.0, 0.0, 1.0, 0.0, 1.0, 0.0, 1.0, 0.0, 1.0, 0.0, 1.0, 0.0, 1.0, 0.0, 0.0, 0.0, 0.0, 0.0, 0.0, 0.0, 0.0, 0.0, 0.0, 0.0, 0.0, 0.0, 0.0, 0.0, 0.0, 0.0, 0.0, 0.0, 0.0, 0.0, 0.0, 0.0, 0.0, 0.0, 0.0, 0.0, 0.0, 0.0, 0.0, 0.0, 0.0, 0.0, 0.0, 0.0, 0.0, 0.0, 0.0, 0.0, 0.0, 0.0, 1.0, 0.0, 1.0, 0.0, 1.0, 0.0, 1.0, 0.0, 0.0, 0.0, 0.0, 0.0, 0.0, 0.0, 0.0, 0.0, 0.0, 0.0, 0.0, 0.0, 0.0, 0.0, 0.0, 0.0, 0.0, 0.0, 0.0, 0.0, 0.0, 0.0, 0.0, 0.0, 0.0, 0.0, 0.0, 0.0, 0.0, 0.0, 0.0, 0.0, 0.0, 0.0, 0.0, 0.0, 0.0, 0.0, 0.0, 0.0, 0.0, 0.0, 0.0, 0.0, 0.0, 0.0, 0.0, 0.0, 1.0, 0.0, 1.0, 0.0, 1.0, 0.0, 1.0, 0.0, 0.0, 0.0, 0.0, 0.0, 0.0, 0.0, 0.0, 0.0, 0.0, 0.0, 0.0, 0.0, 0.0, 0.0, 0.0, 0.0, 0.0, 0.0, 0.0, 0.0, 0.0, 0.0, 0.0, 0.0, 0.0, 1.0, 0.0, 1.0, 0.0, 0.0, 0.0, 0.0, 0.0, 0.0, 0.0, 0.0, 0.0, 0.0, 0.0, 0.0, 0.0, 0.0, 0.0, 0.0, 0.0, 0.0, 0.0, 0.0, 0.0, 0.0, 0.0, 0.0, 0.0, 0.0, 0.0, 0.0, 0.0, 0.0, 0.0, 0.0, 0.0, 0.0, 0.0, 0.0, 1.0, 0.0, 1.0, 0.0, 0.0, 0.0, 0.0, 0.0, 0.0, 0.0, 0.0, 0.0, 0.0, 0.0, 0.0, 0.0, 0.0, 0.0, 0.0, 0.0, 0.0, 0.0, 0.0, 0.0, 1.0, 0.0, 1.0, 0.0, 0.0, 0.0, 0.0, 0.0, 0.0, 0.0, 0.0, 0.0, 0.0, 0.0, 0.0, 0.0, 0.0, 0.0, 0.0, 0.0, 0.0, 0.0, 0.0, 0.0, 0.0, 0.0, 0.0, 0.0, 0.0, 0.0, 0.0, 0.0, 0.0, 0.0, 0.0, 0.0, 0.0, 0.0, 0.0, 0.0, 0.0, 0.0, 0.0, 0.0, 0.0, 0.0, 0.0, 0.0, 1.0, 0.0, 1.0, 0.0, 1.0, 0.0, 1.0, 0.0, 0.0, 0.0, 0.0, 0.0, 0.0, 0.0, 0.0, 0.0, 0.0, 0.0, 0.0, 0.0, 0.0, 0.0, 0.0, 0.0, 0.0, 0.0, 0.0, 0.0, 0.0, 0.0, 0.0, 0.0, 0.0, 0.0, 0.0, 0.0, 0.0, 0.0, 0.0, 0.0, 0.0, 0.0, 0.0, 0.0, 0.0, 0.0, 0.0, 1.0, 1.0, 0.0, 1.0, 0.0, 1.0, 1.0, 1.0, 0.0, 0.0, 0.0, 0.0, 0.0, 0.0, 0.0, 0.0, 0.0, 0.0, 0.0, 0.0, 0.0, 0.0, 0.0, 0.0, 1.0, 0.0, 1.0, 1.0, 1.0, 1.0, 1.0, 0.0, 0.0, 0.0, 0.0, 0.0, 0.0, 0.0, 0.0, 0.0, 0.0, 0.0, 0.0, 0.0, 0.0, 0.0, 0.0, 0.0, 0.0, 0.0, 0.0, 0.0, 0.0, 0.0, 0.0, 0.0, 0.0, 0.0, 0.0, 0.0, 0.0, 0.0, 0.0, 0.0, 0.0, 0.0, 0.0, 0.0, 0.0, 0.0, 0.0, 0.0, 0.0, 0.0, 0.0, 0.0, 0.0, 0.0, 0.0, 0.0, 0.0, 0.0, 0.0, 0.0, 0.0, 0.0, 0.0, 0.0, 0.0, 0.0, 0.0, 0.0, 0.0, 0.0, 0.0, 0.0, 0.0, 0.0, 0.0, 0.0, 0.0, 0.0, 0.0, 0.0, 0.0, 0.0, 0.0, 0.0, 0.0, 0.0, 0.0, 0.0, 0.0, 0.0, 0.0, 0.0, 0.0, 0.0, 0.0, 0.0, 0.0, 0.0, 0.0, 0.0, 0.0, 0.0, 0.0, 0.0, 0.0, 0.0, 0.0, 0.0, 0.0, 0.0, 0.0, 0.0, 0.0, 0.0, 0.0, 0.0, 0.0, 0.0, 0.0, 0.0, 0.0, 0.0, 0.0, 0.0, 0.0, 0.0, 0.0, 0.0, 0.0, 0.0, 0.0, 0.0, 0.0, 0.0, 0.0, 0.0, 0.0, 0.0, 0.0, 0.0, 0.0, 0.0, 0.0, 0.0, 0.0, 0.0, 0.0, 0.0, 0.0, 0.0, 0.0, 0.0, 0.0, 0.0, 0.0, 0.0, 0.0, 0.0, 0.0, 0.0, 0.0, 0.0, 0.0, 0.0, 0.0, 0.0, 0.0, 0.0, 0.0, 0.0, 0.0, 0.0, 0.0, 0.0, 0.0, 0.0, 0.0, 0.0, 0.0, 0.0, 0.0, 0.0, 0.0, 0.0, 0.0, 0.0, 0.0, 0.0, 0.0, 0.0, 0.0, 0.0, 0.0, 0.0, 0.0, 0.0, 0.0, 0.0, 0.0, 0.0, 0.0, 0.0, 0.0, 0.0, 0.0, 0.0, 0.0, 0.0, 0.0, 0.0, 0.0, 0.0, 0.0, 0.0, 0.0, 0.0, 0.0, 0.0, 0.0, 0.0, 0.0, 0.0, 0.0, 0.0, 0.0, 0.0, 0.0, 0.0, 0.0, 0.0, 0.0, 0.0, 0.0, 0.0, 0.0, 0.0, 0.0, 0.0, 0.0, 0.0, 0.0, 0.0, 0.0, 0.0, 0.0, 0.0, 0.0, 0.0, 1.0, 0.0, 1.0, 1.0, 1.0, 1.0, 1.0, 0.0, 0.0, 0.0, 0.0, 0.0, 0.0, 0.0, 0.0, 0.0, 0.0, 0.0, 0.0, 0.0, 0.0, 0.0, 0.0, 0.0, 1.0, 1.0, 0.0, 1.0, 0.0, 1.0, 1.0, 1.0, 0.0, 0.0, 0.0, 0.0, 0.0, 0.0, 0.0, 0.0, 0.0, 0.0, 0.0, 0.0, 0.0, 0.0, 0.0, 0.0, 0.0, 0.0, 0.0, 0.0, 0.0, 0.0, 0.0, 0.0, 0.0, 0.0, 0.0, 0.0, 0.0, 0.0, 0.0, 0.0, 0.0, 0.0, 0.0, 0.0, 0.0, 0.0, 0.0, 0.0, 0.0, 1.0, 0.0, 1.0, 0.0, 1.0, 0.0, 1.0, 0.0, 0.0, 0.0, 0.0, 0.0, 0.0, 0.0, 0.0, 0.0, 0.0, 0.0, 0.0, 0.0, 0.0, 0.0, 0.0, 0.0, 0.0, 0.0, 0.0, 0.0, 0.0, 0.0, 0.0, 0.0, 0.0, 0.0, 0.0, 0.0, 0.0, 0.0, 0.0, 0.0, 0.0, 0.0, 0.0, 0.0, 0.0, 0.0, 0.0, 0.0, 0.0, 0.0, 0.0, 0.0, 0.0, 0.0, 0.0, 0.0, 0.0, 0.0, 0.0, 0.0, 0.0, 0.0, 0.0, 0.0, 0.0, 0.0, 0.0, 0.0, 0.0, 0.0, 0.0, 0.0, 1.0, 0.0, 1.0, 0.0, 1.0, 0.0, 1.0, 0.0, 0.0, 0.0, 0.0, 0.0, 0.0, 0.0, 0.0, 0.0, 0.0, 0.0, 0.0, 0.0, 0.0, 0.0, 0.0, 0.0, 0.0, 0.0, 0.0, 0.0, 0.0, 0.0, 0.0, 0.0, 0.0, 0.0, 0.0, 0.0, 0.0, 0.0, 0.0, 0.0, 0.0, 0.0, 0.0, 0.0, 0.0, 0.0, 0.0, 0.0, 1.0, 0.0, 1.0, 0.0, 1.0, 0.0, 1.0, 0.0, 0.0, 0.0, 0.0, 0.0, 0.0, 0.0, 0.0, 0.0, 0.0, 0.0, 0.0, 0.0, 0.0, 0.0, 0.0, 0.0, 0.0, 0.0, 0.0, 0.0, 0.0, 0.0, 0.0, 0.0, 0.0, 0.0, 0.0, 0.0, 0.0, 0.0, 0.0, 0.0, 0.0, 0.0, 0.0, 0.0, 0.0, 0.0, 0.0, 0.0, 0.0, 0.0, 0.0, 0.0, 1.0, 0.0, 1.0, 0.0, 0.0, 0.0, 0.0, 0.0, 0.0, 0.0, 0.0, 0.0, 0.0, 0.0, 0.0, 0.0, 0.0, 0.0, 0.0, 0.0, 0.0, 0.0, 0.0, 0.0, 1.0, 0.0, 1.0, 0.0, 1.0, 0.0, 1.0, 0.0, 1.0, 0.0, 1.0, 0.0, 0.0, 0.0, 0.0, 0.0, 0.0, 0.0, 0.0, 0.0, 0.0, 0.0, 0.0, 0.0, 0.0, 0.0, 0.0, 0.0, 0.0, 0.0, 0.0, 0.0, 0.0, 0.0, 0.0, 0.0, 0.0, 0.0, 0.0, 0.0, 0.0, 0.0, 0.0, 0.0, 0.0, 0.0, 0.0, 0.0, 0.0, 0.0, 0.0, 0.0, 1.0, 0.0, 1.0, 0.0, 1.0, 0.0, 1.0, 0.0, 0.0, 0.0, 0.0, 0.0, 0.0, 0.0, 0.0, 0.0, 0.0, 0.0, 0.0, 0.0, 0.0, 0.0, 0.0, 0.0, 0.0, 0.0, 0.0, 0.0, 0.0, 0.0, 0.0, 0.0, 0.0, 0.0, 0.0, 0.0, 0.0, 0.0, 0.0, 0.0, 0.0, 0.0, 0.0, 0.0, 0.0, 0.0, 0.0, 0.0, 0.0, 0.0, 0.0, 0.0, 0.0, 0.0, 0.0, 0.0, 1.0, 0.0, 1.0, 0.0, 1.0, 0.0, 1.0, 0.0, 0.0, 0.0, 0.0, 0.0, 0.0, 0.0, 0.0, 0.0, 0.0, 0.0, 0.0, 0.0, 0.0, 0.0, 0.0, 0.0, 0.0, 0.0, 0.0, 0.0, 0.0, 0.0, 0.0, 0.0, 0.0, 1.0, 0.0, 1.0, 0.0, 0.0, 0.0, 0.0, 0.0, 0.0, 0.0, 0.0, 0.0, 0.0, 0.0, 0.0, 0.0, 0.0, 0.0, 0.0, 0.0, 0.0, 0.0, 0.0, 0.0, 0.0, 0.0, 0.0, 0.0, 0.0, 0.0, 0.0, 0.0, 0.0, 0.0, 0.0, 0.0, 0.0, 0.0, 0.0, 1.0, 0.0, 1.0, 0.0, 0.0, 0.0, 0.0, 0.0, 0.0, 0.0, 0.0, 0.0, 0.0, 0.0, 0.0, 0.0, 0.0, 0.0, 0.0, 0.0, 0.0, 0.0, 0.0, 0.0, 1.0, 0.0, 1.0, 0.0, 0.0, 0.0, 0.0, 0.0, 0.0, 0.0, 0.0, 0.0, 0.0, 0.0, 0.0, 0.0, 0.0, 0.0, 0.0, 0.0, 0.0, 0.0, 0.0, 0.0, 0.0, 0.0, 0.0, 0.0, 0.0, 0.0, 0.0, 0.0, 0.0, 0.0, 0.0, 0.0, 0.0, 0.0, 0.0, 0.0, 0.0, 0.0, 0.0, 0.0, 0.0, 0.0, 0.0, 0.0, 1.0, 0.0, 1.0, 0.0, 1.0, 0.0, 1.0, 0.0, 0.0, 0.0, 0.0, 0.0, 0.0, 0.0, 0.0, 0.0, 0.0, 0.0, 0.0, 0.0, 0.0, 0.0, 0.0, 0.0, 0.0, 0.0, 0.0, 0.0, 0.0, 0.0, 0.0, 0.0, 0.0, 0.0, 0.0, 0.0, 0.0, 0.0, 0.0, 0.0, 0.0, 0.0, 0.0, 0.0, 0.0, 0.0, 0.0, 1.0, 1.0, 0.0, 1.0, 0.0, 1.0, 1.0, 1.0, 0.0, 0.0, 0.0, 0.0, 0.0, 0.0, 0.0, 0.0, 0.0, 0.0, 0.0, 0.0, 0.0, 0.0, 0.0, 0.0, 1.0, 0.0, 1.0, 1.0, 1.0, 1.0, 1.0, 0.0, 0.0, 0.0, 0.0, 0.0, 0.0, 0.0, 0.0, 0.0, 0.0, 0.0, 0.0, 0.0, 0.0, 0.0, 0.0, 0.0, 0.0, 0.0, 0.0, 0.0, 0.0, 0.0, 0.0, 0.0, 0.0, 0.0, 0.0, 0.0, 0.0, 0.0, 0.0, 0.0, 0.0, 0.0, 0.0, 0.0, 0.0, 0.0, 0.0, 0.0, 0.0, 0.0, 0.0, 0.0, 0.0, 0.0, 0.0, 0.0, 0.0, 0.0, 0.0, 0.0, 0.0, 0.0, 0.0, 0.0, 0.0, 0.0, 0.0, 0.0, 0.0, 0.0, 0.0, 0.0, 0.0, 1.0, 0.0, 1.0, 0.0, 1.0, 0.0, 1.0, 0.0, 0.0, 0.0, 0.0, 0.0, 0.0, 0.0, 0.0, 0.0, 1.0, 0.0, 0.0, 0.0, 0.0, 0.0, 1.0, 0.0, 0.0, 0.0, 0.0, 0.0, 0.0, 0.0, 0.0, 0.0, 0.0, 0.0, 0.0, 0.0, 0.0, 0.0, 0.0, 0.0, 1.0, 0.0, 1.0, 0.0, 1.0, 0.0, 1.0, 0.0, 0.0, 0.0, 0.0, 0.0, 0.0, 0.0, 0.0, 0.0, 0.0, 0.0, 0.0, 0.0, 0.0, 0.0, 0.0, 0.0, 0.0, 0.0, 0.0, 0.0, 0.0, 0.0, 0.0, 0.0, 0.0, 0.0, 0.0, 0.0, 0.0, 0.0, 0.0, 0.0, 0.0, 0.0, 0.0, 0.0, 0.0, 0.0, 0.0, 0.0, 0.0, 0.0, 0.0, 0.0, 0.0, 0.0, 0.0, 0.0, 0.0, 0.0, 0.0, 0.0, 0.0, 0.0, 0.0, 0.0, 0.0, 0.0, 0.0, 0.0, 0.0, 0.0, 0.0, 0.0, 0.0, 0.0, 0.0, 0.0, 0.0, 0.0, 0.0, 0.0, 0.0, 0.0, 0.0, 0.0, 0.0, 0.0, 0.0, 0.0, 0.0, 0.0, 0.0, 0.0, 0.0, 0.0, 0.0, 0.0, 0.0, 0.0, 0.0, 0.0, 0.0, 0.0, 0.0, 0.0, 0.0, 0.0, 0.0, 0.0, 0.0, 0.0, 0.0, 0.0, 0.0, 0.0, 0.0, 0.0, 0.0, 0.0, 0.0, 0.0, 0.0, 0.0, 0.0, 0.0, 0.0, 0.0, 0.0, 0.0, 0.0, 0.0, 0.0, 0.0, 0.0, 0.0, 0.0, 0.0, 0.0, 0.0, 0.0, 0.0, 0.0, 0.0, 0.0, 0.0, 0.0, 0.0, 0.0, 0.0, 0.0, 0.0, 0.0, 0.0, 0.0, 0.0, 0.0, 0.0, 0.0, 0.0, 0.0, 0.0, 0.0, 0.0, 0.0, 0.0, 0.0, 0.0, 0.0, 0.0, 0.0, 0.0, 0.0, 0.0, 0.0, 0.0, 0.0, 0.0, 0.0, 0.0, 0.0, 0.0, 0.0, 0.0, 0.0, 0.0, 0.0, 0.0, 0.0, 0.0, 0.0, 0.0, 0.0, 0.0, 0.0, 0.0, 0.0, 0.0, 0.0, 0.0, 0.0, 0.0, 0.0, 0.0, 0.0, 0.0, 0.0, 0.0, 0.0, 0.0, 0.0, 0.0, 0.0, 0.0, 0.0, 0.0, 0.0, 0.0, 0.0, 0.0, 0.0, 0.0, 0.0, 0.0, 0.0, 0.0, 0.0, 0.0, 0.0, 0.0, 0.0, 0.0, 0.0, 0.0, 0.0, 0.0, 0.0, 0.0, 0.0, 0.0, 0.0, 0.0, 0.0, 0.0, 0.0, 0.0, 0.0, 0.0, 0.0, 0.0, 0.0, 0.0, 0.0, 0.0, 0.0, 0.0, 0.0, 0.0, 0.0, 0.0, 0.0, 0.0, 0.0, 0.0, 0.0, 0.0, 0.0, 0.0, 0.0, 0.0, 0.0, 0.0, 0.0, 0.0, 0.0, 0.0, 0.0, 0.0, 0.0, 0.0, 0.0, 0.0, 0.0, 0.0, 0.0, 0.0, 0.0, 0.0, 0.0, 0.0, 0.0, 0.0, 0.0, 0.0, 0.0, 0.0, 0.0, 0.0, 0.0, 0.0, 0.0, 0.0, 0.0, 0.0, 0.0, 0.0, 1.0, 0.0, 1.0, 0.0, 1.0, 0.0, 1.0, 0.0, 0.0, 0.0, 0.0, 0.0, 0.0, 0.0, 0.0, 0.0, 0.0, 0.0, 0.0, 0.0, 0.0, 0.0, 0.0, 0.0, 1.0, 0.0, 0.0, 0.0, 0.0, 0.0, 1.0, 0.0, 0.0, 0.0, 0.0, 0.0, 0.0, 0.0, 0.0, 0.0, 1.0, 0.0, 1.0, 0.0, 1.0, 0.0, 1.0, 0.0, 0.0, 0.0, 0.0, 0.0, 0.0, 0.0, 0.0, 0.0, 0.0, 0.0, 0.0, 0.0, 0.0, 0.0, 0.0, 0.0, 0.0, 0.0, 0.0, 0.0, 0.0, 0.0, 0.0, 0.0, 0.0, 0.0, 0.0, 0.0, 0.0, 0.0, 0.0, 0.0, 0.0, 0.0, 0.0, 0.0, 0.0, 0.0, 0.0, 0.0, 1.0, 0.0, 1.0, 0.0, 1.0, 0.0, 1.0, 0.0, 0.0, 0.0, 0.0, 0.0, 0.0, 0.0, 0.0, 0.0, 0.0, 0.0, 0.0, 0.0, 0.0, 0.0, 0.0, 0.0, 0.0, 0.0, 0.0, 0.0, 0.0, 0.0, 0.0, 0.0, 1.0, 0.0, 1.0, 0.0, 1.0, 0.0, 1.0, 0.0, 0.0, 0.0, 0.0, 0.0, 0.0, 0.0, 0.0, 0.0, 0.0, 0.0, 0.0, 0.0, 0.0, 0.0, 0.0, 0.0, 0.0, 0.0, 0.0, 0.0, 0.0, 0.0, 0.0, 0.0, 0.0, 0.0, 0.0, 0.0, 0.0, 0.0, 0.0, 0.0, 0.0, 0.0, 0.0, 0.0, 0.0, 0.0, 0.0, 0.0, 1.0, 0.0, 1.0, 0.0, 1.0, 0.0, 1.0, 0.0, 0.0, 0.0, 0.0, 0.0, 0.0, 0.0, 0.0, 0.0, 0.0, 0.0, 0.0, 0.0, 0.0, 0.0, 0.0, 0.0, 0.0, 0.0, 0.0, 0.0, 0.0, 0.0, 0.0, 0.0, 0.0, 0.0, 0.0, 0.0, 0.0, 0.0, 0.0, 0.0, 0.0, 0.0, 0.0, 0.0, 0.0, 0.0, 0.0, 0.0, 0.0, 0.0, 0.0, 0.0, 0.0, 0.0, 0.0, 0.0, 1.0, 0.0, 1.0, 0.0, 1.0, 0.0, 1.0, 0.0, 0.0, 0.0, 0.0, 0.0, 0.0, 0.0, 0.0, 0.0, 0.0, 0.0, 0.0, 0.0, 0.0, 0.0, 0.0, 0.0, 0.0, 0.0, 0.0, 0.0, 0.0, 0.0, 0.0, 0.0, 0.0, 1.0, 0.0, 1.0, 0.0, 0.0, 0.0, 0.0, 0.0, 0.0, 0.0, 0.0, 0.0, 0.0, 0.0, 0.0, 0.0, 0.0, 0.0, 0.0, 0.0, 0.0, 0.0, 0.0, 0.0, 0.0, 0.0, 0.0, 0.0, 0.0, 0.0, 0.0, 0.0, 0.0, 0.0, 0.0, 0.0, 0.0, 0.0, 0.0, 1.0, 0.0, 1.0, 0.0, 1.0, 0.0, 1.0, 0.0, 0.0, 0.0, 0.0, 0.0, 0.0, 0.0, 0.0, 0.0, 0.0, 0.0, 0.0, 0.0, 0.0, 0.0, 0.0, 0.0, 0.0, 0.0, 0.0, 0.0, 0.0, 0.0, 0.0, 0.0, 0.0, 0.0, 0.0, 0.0, 0.0, 0.0, 0.0, 0.0, 0.0, 0.0, 0.0, 0.0, 0.0, 0.0, 0.0, 0.0, 0.0, 0.0, 0.0, 0.0, 0.0, 0.0, 0.0, 0.0, 0.0, 0.0, 0.0, 0.0, 0.0, 0.0, 0.0, 0.0, 0.0, 0.0, 0.0, 0.0, 0.0, 0.0, 0.0, 0.0, 1.0, 0.0, 1.0, 0.0, 1.0, 0.0, 1.0, 0.0, 0.0, 0.0, 0.0, 0.0, 0.0, 0.0, 0.0, 0.0, 0.0, 0.0, 0.0, 0.0, 0.0, 0.0, 0.0, 0.0, 0.0, 0.0, 0.0, 0.0, 0.0, 0.0, 0.0, 0.0, 0.0, 0.0, 0.0, 0.0, 0.0, 0.0, 0.0, 0.0, 0.0, 0.0, 0.0, 0.0, 0.0, 0.0, 0.0, 1.0, 1.0, 0.0, 1.0, 0.0, 1.0, 1.0, 1.0, 0.0, 0.0, 0.0, 0.0, 0.0, 0.0, 0.0, 0.0, 0.0, 0.0, 0.0, 0.0, 0.0, 0.0, 0.0, 0.0, 1.0, 0.0, 1.0, 1.0, 1.0, 1.0, 1.0, 0.0, 0.0, 0.0, 0.0, 0.0, 0.0, 0.0, 0.0, 0.0, 0.0, 0.0, 0.0, 0.0, 0.0, 0.0, 0.0, 0.0, 0.0, 1.0, 0.0, 0.0, 0.0, 0.0, 0.0, 1.0, 0.0, 0.0, 0.0, 0.0, 0.0, 0.0, 0.0, 0.0, 0.0, 0.0, 0.0, 0.0, 0.0, 0.0, 0.0, 0.0, 0.0, 1.0, 0.0, 1.0, 0.0, 1.0, 0.0, 1.0, 0.0, 0.0, 0.0, 0.0, 0.0, 0.0, 0.0, 0.0, 0.0, 0.0, 0.0, 0.0, 0.0, 0.0, 0.0, 0.0, 0.0, 0.0, 0.0, 0.0, 0.0, 0.0, 0.0, 0.0, 0.0, 0.0, 0.0, 0.0, 0.0, 0.0, 0.0, 0.0, 0.0, 0.0, 0.0, 0.0, 0.0, 0.0, 0.0, 0.0, 0.0, 0.0, 0.0, 0.0, 0.0, 0.0, 0.0, 0.0, 0.0, 0.0, 0.0, 0.0, 0.0, 0.0, 0.0, 0.0, 0.0, 0.0, 0.0, 0.0, 0.0, 0.0, 0.0, 0.0, 0.0, 0.0, 0.0, 0.0, 0.0, 0.0, 0.0, 0.0, 0.0, 0.0, 0.0, 0.0, 0.0, 0.0, 0.0, 0.0, 0.0, 0.0, 0.0, 0.0, 0.0, 0.0, 0.0, 0.0, 0.0, 0.0, 0.0, 0.0, 0.0, 0.0, 0.0, 0.0, 0.0, 0.0, 0.0, 0.0, 0.0, 0.0, 0.0, 0.0, 0.0, 0.0, 0.0, 0.0, 0.0, 0.0, 0.0, 0.0, 0.0, 0.0, 0.0, 0.0, 0.0, 0.0, 0.0, 0.0, 0.0, 0.0, 0.0, 0.0, 0.0, 0.0, 0.0, 0.0, 0.0, 0.0, 0.0, 0.0, 0.0, 0.0, 0.0, 0.0, 0.0, 0.0, 0.0, 0.0, 0.0, 0.0, 0.0, 0.0, 0.0, 0.0, 0.0, 0.0, 0.0, 0.0, 0.0, 0.0, 0.0, 0.0, 0.0, 0.0, 0.0, 0.0, 0.0, 0.0, 0.0, 0.0, 0.0, 0.0, 0.0, 0.0, 0.0, 0.0, 0.0, 0.0, 0.0, 0.0, 0.0, 0.0, 0.0, 0.0, 0.0, 0.0, 0.0, 0.0, 0.0, 0.0, 0.0, 0.0, 0.0, 0.0, 0.0, 0.0, 0.0, 0.0, 0.0, 0.0, 0.0, 0.0, 0.0, 0.0, 0.0, 0.0, 0.0, 0.0, 0.0, 0.0, 0.0, 0.0, 0.0, 0.0, 0.0, 0.0, 0.0, 0.0, 0.0, 0.0, 0.0, 0.0, 0.0, 0.0, 0.0, 0.0, 0.0, 0.0, 0.0, 0.0, 0.0, 0.0, 0.0, 0.0, 0.0, 0.0, 0.0, 0.0, 0.0, 0.0, 0.0, 0.0, 0.0, 0.0, 0.0, 0.0, 0.0, 0.0, 0.0, 0.0, 0.0, 0.0, 0.0, 0.0, 0.0, 0.0, 0.0, 0.0, 0.0, 0.0, 0.0, 0.0, 0.0, 0.0, 0.0, 0.0, 0.0, 0.0, 0.0, 0.0, 0.0, 0.0, 0.0, 0.0, 0.0, 0.0, 0.0, 0.0, 0.0, 0.0, 0.0, 0.0, 0.0, 0.0, 0.0, 0.0, 0.0, 0.0, 0.0, 0.0, 0.0, 0.0, 0.0, 0.0, 0.0, 0.0, 0.0, 0.0, 0.0, 0.0, 0.0, 0.0, 0.0, 0.0, 0.0, 0.0, 0.0, 0.0, 0.0, 0.0, 0.0, 0.0, 0.0, 0.0, 0.0, 0.0, 0.0, 0.0, 0.0, 0.0, 0.0, 0.0, 1.0, 0.0, 1.0, 1.0, 0.0, 1.0, 0.0, 0.0, 0.0, 1.0, 0.0, 1.0, 0.0, 0.0, 0.0, 0.0, 0.0, 1.0, 0.0, 1.0, 0.0, 0.0, 0.0, 0.0, 0.0, 1.0, 0.0, 1.0, 0.0, 0.0, 0.0, 0.0, 0.0, 1.0, 0.0, 1.0, 0.0, 0.0, 0.0, 0.0, 0.0, 1.0, 0.0, 1.0, 0.0, 0.0, 0.0, 0.0, 0.0, 1.0, 0.0, 1.0, 0.0, 0.0, 0.0, 0.0, 0.0, 1.0, 0.0, 1.0, 0.0, 0.0, 0.0, 0.0, 0.0, 1.0, 0.0, 1.0, 0.0, 0.0, 0.0, 0.0, 0.0, 0.0, 0.0, 0.0, 0.0, 0.0, 0.0, 0.0, 0.0, 0.0, 0.0, 0.0, 0.0, 0.0, 0.0, 0.0, 0.0, 0.0, 0.0, 0.0, 0.0, 0.0, 0.0, 0.0, 0.0, 0.0, 0.0, 0.0, 0.0, 0.0, 0.0, 0.0, 0.0, 0.0, 0.0, 0.0, 0.0, 0.0, 0.0, 0.0, 0.0, 0.0, 0.0, 0.0, 0.0, 0.0, 0.0, 0.0, 0.0, 0.0, 0.0, 0.0, 0.0, 0.0, 0.0, 0.0, 0.0, 0.0, 0.0, 0.0, 0.0, 0.0, 0.0, 0.0, 0.0, 0.0, 0.0, 0.0, 0.0, 0.0, 0.0, 0.0, 0.0, 0.0, 0.0, 0.0, 0.0, 0.0, 0.0, 0.0, 0.0, 0.0, 0.0, 0.0, 0.0, 0.0, 0.0, 0.0, 0.0, 0.0, 0.0, 0.0, 0.0, 0.0, 0.0, 0.0, 0.0, 0.0, 0.0, 0.0, 0.0, 0.0, 0.0, 0.0, 0.0, 0.0, 0.0, 0.0, 0.0, 0.0, 0.0, 0.0, 0.0, 0.0, 0.0, 0.0, 0.0, 0.0, 0.0, 0.0, 0.0, 0.0, 0.0, 0.0, 0.0, 0.0, 0.0, 0.0, 0.0, 0.0, 0.0, 0.0, 0.0, 0.0, 0.0, 0.0, 0.0, 0.0, 0.0, 0.0, 0.0, 0.0, 0.0, 0.0, 0.0, 0.0, 0.0, 0.0, 0.0, 0.0, 0.0, 0.0, 0.0, 0.0, 0.0, 0.0, 0.0, 0.0, 0.0, 0.0, 0.0, 0.0, 0.0, 0.0, 0.0, 0.0, 0.0, 0.0, 0.0, 0.0, 0.0, 0.0, 0.0, 0.0, 0.0, 0.0, 0.0, 0.0, 0.0, 0.0, 0.0, 0.0, 0.0, 0.0, 0.0, 0.0, 0.0, 0.0, 0.0, 0.0, 0.0, 0.0, 0.0, 0.0, 0.0, 0.0, 0.0, 0.0, 0.0, 0.0, 0.0, 0.0, 0.0, 0.0, 0.0, 0.0, 0.0, 0.0, 0.0, 0.0, 0.0, 0.0, 0.0, 0.0, 0.0, 0.0, 0.0, 0.0, 0.0, 0.0, 0.0, 0.0, 0.0, 0.0, 0.0, 0.0, 0.0, 0.0, 0.0, 0.0, 0.0, 0.0, 0.0, 0.0, 0.0, 0.0, 0.0, 0.0, 0.0, 0.0, 0.0, 0.0, 0.0, 0.0, 0.0, 0.0, 0.0, 0.0, 0.0, 0.0, 0.0, 0.0, 0.0, 0.0, 0.0, 0.0, 0.0, 0.0, 0.0, 0.0, 0.0, 0.0, 0.0, 0.0, 0.0, 0.0, 0.0, 0.0, 0.0, 0.0, 0.0, 0.0, 0.0, 0.0, 0.0, 0.0, 0.0, 0.0, 0.0, 0.0, 0.0, 0.0, 0.0, 0.0, 0.0, 0.0, 0.0, 0.0, 0.0, 0.0, 0.0, 0.0, 0.0, 0.0, 0.0, 0.0, 0.0, 0.0, 0.0, 0.0, 0.0, 0.0, 0.0, 0.0, 0.0, 0.0, 0.0, 0.0, 0.0, 0.0, 0.0, 0.0, 0.0, 0.0, 0.0, 0.0, 0.0, 0.0, 0.0, 0.0, 0.0, 0.0, 0.0, 0.0, 0.0, 0.0, 0.0, 0.0, 0.0, 0.0, 0.0, 0.0, 0.0, 0.0, 0.0, 0.0, 0.0, 0.0, 0.0, 0.0, 0.0, 0.0, 0.0, 0.0, 0.0, 0.0, 0.0, 0.0, 0.0, 0.0, 0.0, 0.0, 0.0, 0.0, 0.0, 0.0, 0.0, 0.0, 0.0, 0.0, 0.0, 0.0, 0.0, 0.0, 0.0, 0.0, 0.0, 0.0, 0.0, 0.0, 0.0, 0.0, 0.0, 0.0, 0.0, 0.0, 0.0, 0.0, 0.0, 0.0, 0.0, 0.0, 0.0, 0.0, 0.0, 0.0, 1.0, 0.0, 0.0, 0.0, 0.0, 0.0, 0.0, 0.0, 0.0, 0.0, 0.0, 0.0, 0.0, 0.0, 0.0, 0.0, 0.0, 0.0, 0.0, 0.0, 0.0, 0.0, 0.0, 0.0, 0.0, 0.0, 0.0, 0.0, 0.0, 0.0, 0.0, 0.0, 0.0, 0.0, 0.0, 0.0, 0.0, 0.0, 0.0, 0.0, 0.0, 0.0, 0.0, 0.0, 0.0, 0.0, 0.0, 0.0, 0.0, 0.0, 0.0, 0.0, 0.0, 0.0, 0.0, 0.0, 0.0, 0.0, 0.0, 0.0, 0.0, 0.0, 0.0, 0.0, 0.0, 0.0, 0.0, 0.0, 0.0, 0.0, 0.0, 0.0, 0.0, 0.0, 0.0, 0.0, 0.0, 0.0, 0.0, 0.0, 0.0, 0.0, 0.0, 0.0, 0.0, 0.0, 0.0, 0.0, 0.0, 0.0, 0.0, 0.0, 0.0, 0.0, 0.0, 0.0, 0.0, 0.0, 0.0, 0.0, 0.0, 0.0, 0.0, 0.0, 0.0, 0.0, 0.0, 0.0, 0.0, 0.0, 0.0, 0.0, 0.0, 0.0, 0.0, 0.0, 0.0, 0.0, 0.0, 0.0, 0.0, 0.0, 0.0, 0.0, 0.0, 0.0, 0.0, 0.0, 0.0, 0.0, 0.0, 0.0, 0.0, 0.0, 0.0, 0.0, 0.0, 0.0, 0.0, 0.0, 0.0, 0.0, 0.0, 0.0, 0.0, 0.0, 0.0, 0.0, 0.0, 0.0, 0.0, 0.0, 0.0, 0.0, 0.0, 0.0, 0.0, 0.0, 0.0, 0.0, 0.0, 0.0, 0.0, 0.0, 0.0, 0.0, 0.0, 0.0, 0.0, 0.0, 0.0, 0.0, 0.0, 0.0, 0.0, 0.0, 0.0, 0.0, 0.0, 0.0, 0.0, 0.0, 0.0, 0.0, 0.0, 0.0, 0.0, 0.0, 0.0, 0.0, 0.0, 0.0, 0.0, 0.0, 0.0, 0.0, 0.0, 0.0, 0.0, 0.0, 0.0, 0.0, 0.0, 0.0, 0.0, 0.0, 0.0, 0.0, 0.0, 0.0, 0.0, 0.0, 0.0, 0.0, 0.0, 0.0, 0.0, 0.0, 0.0, 0.0, 0.0, 0.0, 0.0, 0.0, 0.0, 0.0, 0.0, 0.0, 0.0, 0.0, 0.0, 0.0, 0.0, 0.0, 0.0, 0.0, 0.0, 0.0, 0.0, 0.0, 0.0, 0.0, 0.0, 0.0, 0.0, 0.0, 0.0, 0.0, 0.0, 0.0, 0.0, 0.0, 0.0, 0.0, 0.0, 0.0, 0.0, 0.0, 0.0, 0.0, 0.0, 0.0, 0.0, 0.0, 0.0, 0.0, 0.0, 0.0, 0.0, 0.0, 0.0, 0.0, 0.0, 0.0, 0.0, 0.0, 0.0, 0.0, 0.0, 0.0, 0.0, 0.0, 0.0, 0.0, 0.0, 0.0, 0.0, 0.0, 0.0, 0.0, 0.0, 0.0, 0.0, 0.0, 0.0, 0.0, 0.0, 0.0, 0.0, 0.0, 0.0, 0.0, 0.0, 0.0, 0.0, 0.0, 0.0, 0.0, 0.0, 0.0, 0.0, 0.0, 0.0, 0.0, 0.0, 0.0, 0.0, 0.0, 0.0, 0.0, 0.0, 0.0, 0.0, 0.0, 0.0, 0.0, 0.0, 0.0, 0.0, 0.0, 0.0, 0.0, 0.0, 0.0, 0.0, 0.0, 0.0, 0.0, 0.0, 0.0, 0.0, 0.0, 0.0, 0.0, 0.0, 0.0, 0.0, 0.0, 0.0, 0.0, 0.0, 0.0, 0.0, 0.0, 0.0, 0.0, 0.0, 1.0, 0.0, 1.0, 0.0, 0.0, 0.0, 0.0, 0.0, 1.0, 0.0, 1.0, 0.0, 0.0, 0.0, 0.0, 0.0, 0.0, 0.0, 0.0, 0.0, 1.0, 0.0, 1.0, 0.0, 0.0, 0.0, 0.0, 0.0, 1.0, 0.0, 1.0, 0.0, 0.0, 0.0, 0.0, 0.0, 0.0, 0.0, 0.0, 0.0, 0.0, 0.0, 0.0, 0.0, 0.0, 0.0, 0.0])
me_plane.update()
me_plane_001 = bpy.data.meshes.new('Plane.001')
me_plane_001.from_pydata([(-0.3, -0.3, 0.0), (0.3, -0.3, 0.0), (-0.3, 0.3, 0.0), (0.3, 0.3, 0.0), (-0.7, -0.3, 0.0), (-0.7, 0.3, 0.0), (-3.0, -0.3, 0.0), (-3.0, 0.3, 0.0), (-3.7, -0.3, 0.0), (-3.7, 0.3, 0.0), (-3.9, -0.3, 0.0), (-3.9, 0.3, 0.0), (-4.3, -0.3, 0.0), (-4.3, 0.3, 0.0), (-6.6, -0.3, 0.0), (-6.6, 0.3, 0.0), (-7.2, -0.3, 0.0), (-7.2, 0.3, 0.0), (-7.4, -0.3, 0.0), (-7.4, 0.3, 0.0), (-7.2, -3.5, 0.0), (-7.4, -3.5, 0.0), (-7.2, -3.7, 0.0), (-7.4, -3.7, 0.0), (-7.2, -3.8, 0.0), (-7.4, -3.8, 0.0), (-7.2, -4.4, 0.0), (-7.4, -4.4, 0.0), (-7.2, -4.6, 0.0), (-7.4, -4.6, 0.0), (-7.2, -5.2, 0.0), (-7.4, -5.2, 0.0), (-7.2, -5.4, 0.0), (-7.4, -5.4, 0.0), (-7.2, -6.3, 0.0), (-7.4, -6.3, 0.0), (-7.2, -6.5, 0.0), (-7.4, -6.5, 0.0), (-6.8, -3.5, 0.0), (-6.8, -3.7, 0.0), (-6.8, -3.8, 0.0), (-6.6, -3.5, 0.0), (-6.6, -3.7, 0.0), (-6.6, -3.8, 0.0), (-5.2, -3.5, 0.0), (-5.2, -3.7, 0.0), (-5.0, -3.5, 0.0), (-5.0, -3.7, 0.0), (-3.9, -3.5, 0.0), (-3.9, -3.7, 0.0), (-3.7, -3.5, 0.0), (-3.7, -3.7, 0.0), (-3.7, -2.6, 0.0), (-3.9, -2.6, 0.0), (-3.9, -3.4, 0.0), (-3.7, -3.4, 0.0), (-6.8, -4.4, 0.0), (-6.6, -4.4, 0.0), (-6.8, -4.6, 0.0), (-6.6, -4.6, 0.0), (-6.8, -5.2, 0.0), (-6.6, -5.2, 0.0), (-6.8, -5.4, 0.0), (-6.6, -5.4, 0.0), (-5.2, -6.3, 0.0), (-5.2, -6.5, 0.0), (-5.0, -6.3, 0.0), (-5.0, -6.5, 0.0), (-5.2, -5.4, 0.0), (-5.0, -5.4, 0.0), (-5.2, -4.6, 0.0), (-5.0, -4.6, 0.0), (-3.9, -6.3, 0.0), (-3.9, -6.5, 0.0), (-3.1, -6.3, 0.0), (-3.1, -6.5, 0.0), (-2.9, -6.3, 0.0), (-2.9, -6.5, 0.0), (-0.8, -6.3, 0.0), (-0.8, -6.5, 0.0), (-0.6, -6.3, 0.0), (-0.6, -6.5, 0.0), (-0.3, -6.3, 0.0), (-0.3, -6.5, 0.0), (0.3, -6.3, 0.0), (0.3, -6.5, 0.0), (-0.8, -5.0, 0.0), (-0.6, -5.0, 0.0), (-0.3, -5.0, 0.0), (0.3, -5.0, 0.0), (-0.8, -4.9, 0.0), (-0.6, -4.9, 0.0), (-0.3, -4.9, 0.0), (0.3, -4.9, 0.0), (-0.8, -4.3, 0.0), (-0.6, -4.3, 0.0), (-0.3, -4.3, 0.0), (0.3, -4.3, 0.0), (-0.8, -4.1, 0.0), (-0.6, -4.1, 0.0), (-0.3, -4.1, 0.0), (0.3, -4.1, 0.0)], [], [(0, 1, 3, 2), (0, 2, 5, 4), (4, 5, 7, 6), (6, 7, 9, 8), (8, 9, 11, 10), (10, 11, 13, 12), (12, 13, 15, 14), (14, 15, 17, 16), (16, 17, 19, 18), (16, 18, 21, 20), (20, 21, 23, 22), (22, 23, 25, 24), (24, 25, 27, 26), (26, 27, 29, 28), (28, 29, 31, 30), (30, 31, 33, 32), (32, 33, 35, 34), (34, 35, 37, 36), (22, 24, 40, 39), (20, 22, 39, 38), (39, 40, 43, 42), (38, 39, 42, 41), (41, 42, 45, 44), (44, 45, 47, 46), (46, 47, 49, 48), (48, 49, 51, 50), (8, 10, 53, 52), (48, 50, 55, 54), (54, 55, 52, 53), (43, 40, 56, 57), (57, 56, 58, 59), (59, 58, 60, 61), (61, 60, 62, 63), (58, 56, 26, 28), (62, 60, 30, 32), (34, 36, 65, 64), (64, 65, 67, 66), (64, 66, 69, 68), (47, 45, 70, 71), (71, 70, 68, 69), (66, 67, 73, 72), (72, 73, 75, 74), (74, 75, 77, 76), (76, 77, 79, 78), (78, 79, 81, 80), (80, 81, 83, 82), (82, 83, 85, 84), (82, 84, 89, 88), (78, 80, 87, 86), (88, 89, 93, 92), (86, 87, 91, 90), (92, 93, 97, 96), (90, 91, 95, 94), (96, 97, 101, 100), (94, 95, 99, 98), (99, 95, 96, 100), (91, 87, 88, 92), (100, 101, 1, 0), (12, 14, 16, 20, 38, 41, 44, 46, 48, 54, 53, 10), (34, 64, 68, 70, 45, 42, 43, 57, 59, 61, 63, 62, 32), (4, 6, 8, 52, 55, 50, 51, 49, 47, 71, 69, 66, 72, 74, 76, 78, 86, 90, 94, 98, 99, 100, 0)])
_uv = me_plane_001.uv_layers.new(name='UVMap')
_uv.uv.foreach_set('vector', [0.0, 0.0, 1.0, 0.0, 1.0, 1.0, 0.0, 1.0, 0.0, 0.0, 0.0, 1.0, 0.0, 1.0, 0.0, 0.0, 0.0, 0.0, 0.0, 1.0, 0.0, 1.0, 0.0, 0.0, 0.0, 0.0, 0.0, 1.0, 0.0, 1.0, 0.0, 0.0, 0.0, 0.0, 0.0, 1.0, 0.0, 1.0, 0.0, 0.0, 0.0, 0.0, 0.0, 1.0, 0.0, 1.0, 0.0, 0.0, 0.0, 0.0, 0.0, 1.0, 0.0, 1.0, 0.0, 0.0, 0.0, 0.0, 0.0, 1.0, 0.0, 1.0, 0.0, 0.0, 0.0, 0.0, 0.0, 1.0, 0.0, 1.0, 0.0, 0.0, 0.0, 0.0, 0.0, 0.0, 0.0, 0.0, 0.0, 0.0, 0.0, 0.0, 0.0, 0.0, 0.0, 0.0, 0.0, 0.0, 0.0, 0.0, 0.0, 0.0, 0.0, 0.0, 0.0, 0.0, 0.0, 0.0, 0.0, 0.0, 0.0, 0.0, 0.0, 0.0, 0.0, 0.0, 0.0, 0.0, 0.0, 0.0, 0.0, 0.0, 0.0, 0.0, 0.0, 0.0, 0.0, 0.0, 0.0, 0.0, 0.0, 0.0, 0.0, 0.0, 0.0, 0.0, 0.0, 0.0, 0.0, 0.0, 0.0, 0.0, 0.0, 0.0, 0.0, 0.0, 0.0, 0.0, 0.0, 0.0, 0.0, 0.0, 0.0, 0.0, 0.0, 0.0, 0.0, 0.0, 0.0, 0.0, 0.0, 0.0, 0.0, 0.0, 0.0, 0.0, 0.0, 0.0, 0.0, 0.0, 0.0, 0.0, 0.0, 0.0, 0.0, 0.0, 0.0, 0.0, 0.0, 0.0, 0.0, 0.0, 0.0, 0.0, 0.0, 0.0, 0.0, 0.0, 0.0, 0.0, 0.0, 0.0, 0.0, 0.0, 0.0, 0.0, 0.0, 0.0, 0.0, 0.0, 0.0, 0.0, 0.0, 0.0, 0.0, 0.0, 0.0, 0.0, 0.0, 0.0, 0.0, 0.0, 0.0, 0.0, 0.0, 0.0, 0.0, 0.0, 0.0, 0.0, 0.0, 0.0, 0.0, 0.0, 0.0, 0.0, 0.0, 0.0, 0.0, 0.0, 0.0, 0.0, 0.0, 0.0, 0.0, 0.0, 0.0, 0.0, 0.0, 0.0, 0.0, 0.0, 0.0, 0.0, 0.0, 0.0, 0.0, 0.0, 0.0, 0.0, 0.0, 0.0, 0.0, 0.0, 0.0, 0.0, 0.0, 0.0, 0.0, 0.0, 0.0, 0.0, 0.0, 0.0, 0.0, 0.0, 0.0, 0.0, 0.0, 0.0, 0.0, 0.0, 0.0, 0.0, 0.0, 0.0, 0.0, 0.0, 0.0, 0.0, 0.0, 0.0, 0.0, 0.0, 0.0, 0.0, 0.0, 0.0, 0.0, 0.0, 0.0, 0.0, 0.0, 0.0, 0.0, 0.0, 0.0, 0.0, 0.0, 0.0, 0.0, 0.0, 0.0, 0.0, 0.0, 0.0, 0.0, 0.0, 0.0, 0.0, 0.0, 0.0, 0.0, 0.0, 0.0, 0.0, 0.0, 0.0, 0.0, 0.0, 0.0, 0.0, 0.0, 0.0, 0.0, 0.0, 0.0, 0.0, 0.0, 0.0, 0.0, 0.0, 0.0, 0.0, 0.0, 0.0, 0.0, 0.0, 0.0, 0.0, 0.0, 0.0, 0.0, 0.0, 0.0, 0.0, 0.0, 0.0, 0.0, 0.0, 0.0, 0.0, 0.0, 0.0, 0.0, 0.0, 0.0, 0.0, 0.0, 0.0, 0.0, 0.0, 0.0, 0.0, 0.0, 0.0, 0.0, 0.0, 0.0, 0.0, 0.0, 0.0, 0.0, 0.0, 0.0, 0.0, 0.0, 0.0, 0.0, 0.0, 0.0, 0.0, 0.0, 0.0, 0.0, 0.0, 0.0, 0.0, 0.0, 0.0, 0.0, 0.0, 0.0, 0.0, 0.0, 0.0, 0.0, 0.0, 0.0, 0.0, 0.0, 0.0, 0.0, 0.0, 0.0, 0.0, 0.0, 0.0, 0.0, 0.0, 0.0, 0.0, 0.0, 0.0, 0.0, 0.0, 0.0, 0.0, 0.0, 0.0, 0.0, 0.0, 0.0, 0.0, 0.0, 0.0, 0.0, 0.0, 0.0, 0.0, 0.0, 0.0, 0.0, 0.0, 0.0, 0.0, 0.0, 0.0, 0.0, 0.0, 0.0, 0.0, 0.0, 0.0, 0.0, 0.0, 0.0, 0.0, 0.0, 0.0, 0.0, 0.0, 0.0, 0.0, 0.0, 0.0, 0.0, 0.0, 0.0, 0.0, 0.0, 0.0, 0.0, 0.0, 0.0, 0.0, 0.0, 0.0, 0.0, 0.0, 1.0, 0.0, 0.0, 0.0, 0.0, 0.0, 0.0, 0.0, 0.0, 0.0, 0.0, 0.0, 0.0, 0.0, 0.0, 0.0, 0.0, 0.0, 0.0, 0.0, 0.0, 0.0, 0.0, 0.0, 0.0, 0.0, 0.0, 0.0, 0.0, 0.0, 0.0, 0.0, 0.0, 0.0, 0.0, 0.0, 0.0, 0.0, 0.0, 0.0, 0.0, 0.0, 0.0, 0.0, 0.0, 0.0, 0.0, 0.0, 0.0, 0.0, 0.0, 0.0, 0.0, 0.0, 0.0, 0.0, 0.0, 0.0, 0.0, 0.0, 0.0, 0.0, 0.0, 0.0, 0.0, 0.0, 0.0, 0.0, 0.0, 0.0, 0.0, 0.0, 0.0, 0.0, 0.0, 0.0, 0.0, 0.0, 0.0, 0.0, 0.0, 0.0, 0.0, 0.0, 0.0, 0.0, 0.0, 0.0, 0.0, 0.0, 0.0, 0.0, 0.0, 0.0, 0.0, 0.0, 0.0, 0.0, 0.0, 0.0])
me_plane_001.update()
me_plane_002 = bpy.data.meshes.new('Plane.002')
me_plane_002.from_pydata([(-0.3, -0.3, 0.0), (0.3, -0.3, 0.0), (-0.3, 0.3, 0.0), (0.3, 0.3, 0.0), (-0.7, -0.3, 0.0), (-0.7, 0.3, 0.0), (-3.0, -0.3, 0.0), (-3.0, 0.3, 0.0), (-3.7, -0.3, 0.0), (-3.7, 0.3, 0.0), (-3.9, -0.3, 0.0), (-3.9, 0.3, 0.0), (-4.3, -0.3, 0.0), (-4.3, 0.3, 0.0), (-6.6, -0.3, 0.0), (-6.6, 0.3, 0.0), (-7.2, -0.3, 0.0), (-7.2, 0.3, 0.0), (-7.4, -0.3, 0.0), (-7.4, 0.3, 0.0), (-7.2, -3.5, 0.0), (-7.4, -3.5, 0.0), (-7.2, -3.7, 0.0), (-7.4, -3.7, 0.0), (-7.2, -3.8, 0.0), (-7.4, -3.8, 0.0), (-7.2, -4.4, 0.0), (-7.4, -4.4, 0.0), (-7.2, -4.6, 0.0), (-7.4, -4.6, 0.0), (-7.2, -5.2, 0.0), (-7.4, -5.2, 0.0), (-7.2, -5.4, 0.0), (-7.4, -5.4, 0.0), (-7.2, -6.3, 0.0), (-7.4, -6.3, 0.0), (-7.2, -6.5, 0.0), (-7.4, -6.5, 0.0), (-6.8, -3.5, 0.0), (-6.8, -3.7, 0.0), (-6.8, -3.8, 0.0), (-6.6, -3.5, 0.0), (-6.6, -3.7, 0.0), (-6.6, -3.8, 0.0), (-5.2, -3.5, 0.0), (-5.2, -3.7, 0.0), (-5.0, -3.5, 0.0), (-5.0, -3.7, 0.0), (-3.9, -3.5, 0.0), (-3.9, -3.7, 0.0), (-3.7, -3.5, 0.0), (-3.7, -3.7, 0.0), (-3.7, -2.6, 0.0), (-3.9, -2.6, 0.0), (-3.9, -3.4, 0.0), (-3.7, -3.4, 0.0), (-6.8, -4.4, 0.0), (-6.6, -4.4, 0.0), (-6.8, -4.6, 0.0), (-6.6, -4.6, 0.0), (-6.8, -5.2, 0.0), (-6.6, -5.2, 0.0), (-6.8, -5.4, 0.0), (-6.6, -5.4, 0.0), (-5.2, -6.3, 0.0), (-5.2, -6.5, 0.0), (-5.0, -6.3, 0.0), (-5.0, -6.5, 0.0), (-5.2, -5.4, 0.0), (-5.0, -5.4, 0.0), (-5.2, -4.6, 0.0), (-5.0, -4.6, 0.0), (-3.9, -6.3, 0.0), (-3.9, -6.5, 0.0), (-3.1, -6.3, 0.0), (-3.1, -6.5, 0.0), (-2.9, -6.3, 0.0), (-2.9, -6.5, 0.0), (-0.8, -6.3, 0.0), (-0.8, -6.5, 0.0), (-0.6, -6.3, 0.0), (-0.6, -6.5, 0.0), (-0.3, -6.3, 0.0), (-0.3, -6.5, 0.0), (0.3, -6.3, 0.0), (0.3, -6.5, 0.0), (-0.8, -5.0, 0.0), (-0.6, -5.0, 0.0), (-0.3, -5.0, 0.0), (0.3, -5.0, 0.0), (-0.8, -4.9, 0.0), (-0.6, -4.9, 0.0), (-0.3, -4.9, 0.0), (0.3, -4.9, 0.0), (-0.8, -4.3, 0.0), (-0.6, -4.3, 0.0), (-0.3, -4.3, 0.0), (0.3, -4.3, 0.0), (-0.8, -4.1, 0.0), (-0.6, -4.1, 0.0), (-0.3, -4.1, 0.0), (0.3, -4.1, 0.0)], [], [(0, 1, 3, 2), (0, 2, 5, 4), (4, 5, 7, 6), (6, 7, 9, 8), (8, 9, 11, 10), (10, 11, 13, 12), (12, 13, 15, 14), (14, 15, 17, 16), (16, 17, 19, 18), (16, 18, 21, 20), (20, 21, 23, 22), (22, 23, 25, 24), (24, 25, 27, 26), (26, 27, 29, 28), (28, 29, 31, 30), (30, 31, 33, 32), (32, 33, 35, 34), (34, 35, 37, 36), (22, 24, 40, 39), (20, 22, 39, 38), (39, 40, 43, 42), (38, 39, 42, 41), (41, 42, 45, 44), (44, 45, 47, 46), (46, 47, 49, 48), (48, 49, 51, 50), (8, 10, 53, 52), (48, 50, 55, 54), (54, 55, 52, 53), (43, 40, 56, 57), (57, 56, 58, 59), (59, 58, 60, 61), (61, 60, 62, 63), (58, 56, 26, 28), (62, 60, 30, 32), (34, 36, 65, 64), (64, 65, 67, 66), (64, 66, 69, 68), (47, 45, 70, 71), (71, 70, 68, 69), (66, 67, 73, 72), (72, 73, 75, 74), (74, 75, 77, 76), (76, 77, 79, 78), (78, 79, 81, 80), (80, 81, 83, 82), (82, 83, 85, 84), (82, 84, 89, 88), (78, 80, 87, 86), (88, 89, 93, 92), (86, 87, 91, 90), (92, 93, 97, 96), (90, 91, 95, 94), (96, 97, 101, 100), (94, 95, 99, 98), (99, 95, 96, 100), (91, 87, 88, 92), (100, 101, 1, 0), (12, 10, 53, 54, 48, 46, 44, 41, 38, 20, 16, 14), (34, 32, 62, 63, 61, 59, 57, 43, 42, 45, 70, 68, 64), (4, 0, 100, 99, 98, 94, 90, 86, 78, 76, 74, 72, 66, 69, 71, 47, 49, 51, 50, 55, 52, 8, 6)])
_uv = me_plane_002.uv_layers.new(name='UVMap')
_uv.uv.foreach_set('vector', [0.0, 0.0, 1.0, 0.0, 1.0, 1.0, 0.0, 1.0, 0.0, 0.0, 0.0, 1.0, 0.0, 1.0, 0.0, 0.0, 0.0, 0.0, 0.0, 1.0, 0.0, 1.0, 0.0, 0.0, 0.0, 0.0, 0.0, 1.0, 0.0, 1.0, 0.0, 0.0, 0.0, 0.0, 0.0, 1.0, 0.0, 1.0, 0.0, 0.0, 0.0, 0.0, 0.0, 1.0, 0.0, 1.0, 0.0, 0.0, 0.0, 0.0, 0.0, 1.0, 0.0, 1.0, 0.0, 0.0, 0.0, 0.0, 0.0, 1.0, 0.0, 1.0, 0.0, 0.0, 0.0, 0.0, 0.0, 1.0, 0.0, 1.0, 0.0, 0.0, 0.0, 0.0, 0.0, 0.0, 0.0, 0.0, 0.0, 0.0, 0.0, 0.0, 0.0, 0.0, 0.0, 0.0, 0.0, 0.0, 0.0, 0.0, 0.0, 0.0, 0.0, 0.0, 0.0, 0.0, 0.0, 0.0, 0.0, 0.0, 0.0, 0.0, 0.0, 0.0, 0.0, 0.0, 0.0, 0.0, 0.0, 0.0, 0.0, 0.0, 0.0, 0.0, 0.0, 0.0, 0.0, 0.0, 0.0, 0.0, 0.0, 0.0, 0.0, 0.0, 0.0, 0.0, 0.0, 0.0, 0.0, 0.0, 0.0, 0.0, 0.0, 0.0, 0.0, 0.0, 0.0, 0.0, 0.0, 0.0, 0.0, 0.0, 0.0, 0.0, 0.0, 0.0, 0.0, 0.0, 0.0, 0.0, 0.0, 0.0, 0.0, 0.0, 0.0, 0.0, 0.0, 0.0, 0.0, 0.0, 0.0, 0.0, 0.0, 0.0, 0.0, 0.0, 0.0, 0.0, 0.0, 0.0, 0.0, 0.0, 0.0, 0.0, 0.0, 0.0, 0.0, 0.0, 0.0, 0.0, 0.0, 0.0, 0.0, 0.0, 0.0, 0.0, 0.0, 0.0, 0.0, 0.0, 0.0, 0.0, 0.0, 0.0, 0.0, 0.0, 0.0, 0.0, 0.0, 0.0, 0.0, 0.0, 0.0, 0.0, 0.0, 0.0, 0.0, 0.0, 0.0, 0.0, 0.0, 0.0, 0.0, 0.0, 0.0, 0.0, 0.0, 0.0, 0.0, 0.0, 0.0, 0.0, 0.0, 0.0, 0.0, 0.0, 0.0, 0.0, 0.0, 0.0, 0.0, 0.0, 0.0, 0.0, 0.0, 0.0, 0.0, 0.0, 0.0, 0.0, 0.0, 0.0, 0.0, 0.0, 0.0, 0.0, 0.0, 0.0, 0.0, 0.0, 0.0, 0.0, 0.0, 0.0, 0.0, 0.0, 0.0, 0.0, 0.0, 0.0, 0.0, 0.0, 0.0, 0.0, 0.0, 0.0, 0.0, 0.0, 0.0, 0.0, 0.0, 0.0, 0.0, 0.0, 0.0, 0.0, 0.0, 0.0, 0.0, 0.0, 0.0, 0.0, 0.0, 0.0, 0.0, 0.0, 0.0, 0.0, 0.0, 0.0, 0.0, 0.0, 0.0, 0.0, 0.0, 0.0, 0.0, 0.0, 0.0, 0.0, 0.0, 0.0, 0.0, 0.0, 0.0, 0.0, 0.0, 0.0, 0.0, 0.0, 0.0, 0.0, 0.0, 0.0, 0.0, 0.0, 0.0, 0.0, 0.0, 0.0, 0.0, 0.0, 0.0, 0.0, 0.0, 0.0, 0.0, 0.0, 0.0, 0.0, 0.0, 0.0, 0.0, 0.0, 0.0, 0.0, 0.0, 0.0, 0.0, 0.0, 0.0, 0.0, 0.0, 0.0, 0.0, 0.0, 0.0, 0.0, 0.0, 0.0, 0.0, 0.0, 0.0, 0.0, 0.0, 0.0, 0.0, 0.0, 0.0, 0.0, 0.0, 0.0, 0.0, 0.0, 0.0, 0.0, 0.0, 0.0, 0.0, 0.0, 0.0, 0.0, 0.0, 0.0, 0.0, 0.0, 0.0, 0.0, 0.0, 0.0, 0.0, 0.0, 0.0, 0.0, 0.0, 0.0, 0.0, 0.0, 0.0, 0.0, 0.0, 0.0, 0.0, 0.0, 0.0, 0.0, 0.0, 0.0, 0.0, 0.0, 0.0, 0.0, 0.0, 0.0, 0.0, 0.0, 0.0, 0.0, 0.0, 0.0, 0.0, 0.0, 0.0, 0.0, 0.0, 0.0, 0.0, 0.0, 0.0, 0.0, 0.0, 0.0, 0.0, 0.0, 0.0, 0.0, 0.0, 0.0, 0.0, 0.0, 0.0, 0.0, 0.0, 0.0, 0.0, 0.0, 0.0, 0.0, 0.0, 0.0, 0.0, 0.0, 0.0, 0.0, 0.0, 0.0, 0.0, 0.0, 0.0, 0.0, 0.0, 0.0, 0.0, 0.0, 0.0, 0.0, 0.0, 0.0, 0.0, 0.0, 1.0, 0.0, 0.0, 0.0, 0.0, 0.0, 0.0, 0.0, 0.0, 0.0, 0.0, 0.0, 0.0, 0.0, 0.0, 0.0, 0.0, 0.0, 0.0, 0.0, 0.0, 0.0, 0.0, 0.0, 0.0, 0.0, 0.0, 0.0, 0.0, 0.0, 0.0, 0.0, 0.0, 0.0, 0.0, 0.0, 0.0, 0.0, 0.0, 0.0, 0.0, 0.0, 0.0, 0.0, 0.0, 0.0, 0.0, 0.0, 0.0, 0.0, 0.0, 0.0, 0.0, 0.0, 0.0, 0.0, 0.0, 0.0, 0.0, 0.0, 0.0, 0.0, 0.0, 0.0, 0.0, 0.0, 0.0, 0.0, 0.0, 0.0, 0.0, 0.0, 0.0, 0.0, 0.0, 0.0, 0.0, 0.0, 0.0, 0.0, 0.0, 0.0, 0.0, 0.0, 0.0, 0.0, 0.0, 0.0, 0.0, 0.0, 0.0, 0.0, 0.0, 0.0, 0.0, 0.0, 0.0, 0.0, 0.0, 0.0])
me_plane_002.update()

# ---- objects
ob_walls = bpy.data.objects.new('Walls', me_plane)
ob_floor = bpy.data.objects.new('Floor', me_plane_001)
ob_ceiling = bpy.data.objects.new('Ceiling', me_plane_002)

# ---- transforms, parenting, visibility, modifiers, constraints
ob_walls.location = (3.6, 2.2, 0.0)
ob_walls.scale = (1.5, 1.5, 1.5)
ob_floor.location = (3.6, 2.2, 0.1)
ob_floor.scale = (1.5, 1.5, 1.5)
ob_ceiling.location = (3.6, 2.2, 3.75)
ob_ceiling.rotation_euler = (0.0, 0.0, 0.001745)
ob_ceiling.scale = (1.5, 1.5, 1.5)

# ---- collection membership
col_collection.objects.link(ob_walls)
col_collection.objects.link(ob_floor)
col_collection.objects.link(ob_ceiling)

# ---- scene / render settings (as saved in the file)
scene.frame_start = 1; scene.frame_end = 250; scene.frame_set(1)
scene.render.engine = 'BLENDER_EEVEE_NEXT'
scene.cycles.sampling_pattern = 'TABULATED_SOBOL'
scene.view_settings.view_transform = 'Filmic'
bpy.context.view_layer.update()

# ---- added for rendering (the .blend has no active camera and no usable light): camera, sun
cam_auto = bpy.data.cameras.new('AutoCamera')
cam_auto.lens = 50.0
cam_auto.sensor_width = 36.0
cam_auto.clip_end = 1000.0
ob_auto_camera = bpy.data.objects.new('AutoCamera', cam_auto)
scene.collection.objects.link(ob_auto_camera)
ob_auto_camera.location = (12.9801, -20.0957, 13.6326)
ob_auto_camera.rotation_euler = (1.09748, -7.21219e-08, 0.694738)
scene.camera = ob_auto_camera
light_auto_sun = bpy.data.lights.new('AutoSun', 'SUN')
light_auto_sun.energy = 3.0
light_auto_sun.angle = 0.0523599
ob_auto_sun = bpy.data.objects.new('AutoSun', light_auto_sun)
scene.collection.objects.link(ob_auto_sun)
ob_auto_sun.rotation_euler = (0.872665, 0.174533, 0.523599)
bpy.context.view_layer.update()

